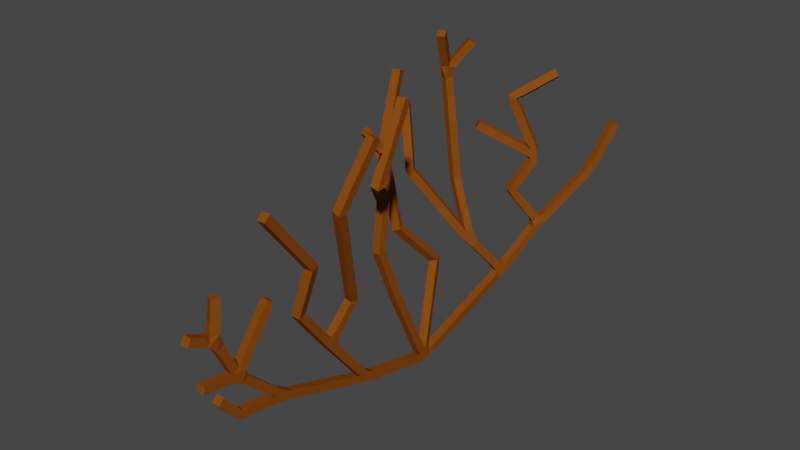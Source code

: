 # Source: bush_fanblend.blend  (saved by Blender 2.80.75; exported with 4.5.12 LTS)
import bpy
from mathutils import Matrix  # noqa: F401  (used for matrix-valued properties, if any)

bpy.ops.wm.read_factory_settings(use_empty=True)
scene = bpy.context.scene
scene.name = 'Scene'

# ---- collections
col_collection = bpy.data.collections.new('Collection'); scene.collection.children.link(col_collection)

# ---- materials (node trees are filled in below, after node groups)
mat_material = bpy.data.materials.new('Material')
mat_material.alpha_threshold = 0.0
mat_material.use_transparent_shadow = False
mat_material.diffuse_color = (0.2266, 0.06311, 0.007411, 1.0)
mat_material.roughness = 1.0
mat_material.specular_intensity = 0.686
mat_material.line_color = (0.0, 0.0, 0.0, 1.0)

# ---- material node trees

# ---- world
world_world = bpy.data.worlds.new('World'); scene.world = world_world
world_world.use_nodes = True; world_world.node_tree.nodes.clear()
_N = world_world.node_tree.nodes; _L = world_world.node_tree.links
n0 = _N.new('ShaderNodeOutputWorld'); n0.name = 'World Output'; n0.location = (300, 300)
n1 = _N.new('ShaderNodeBackground'); n1.name = 'Background'; n1.location = (10, 300)
n1.inputs[0].default_value = (0.05088, 0.05088, 0.05088, 1.0)
_L.new(n1.outputs[0], n0.inputs[0])
n0.is_active_output = True
world_world.color = (0.05088, 0.05088, 0.05088)
world_world.use_sun_shadow = False
world_world.sun_shadow_jitter_overblur = 0.0

# ---- meshes
me_cube = bpy.data.meshes.new('Cube')
me_cube.from_pydata([(0.295, 1.345, 0.9971), (0.3346, 1.325, 0.9971), (0.3167, 1.29, 1.018), (0.2771, 1.31, 1.018), (0.0005296, -1.343, 0.9924), (0.04015, -1.364, 0.9924), (0.01992, -1.403, 0.9971), (-0.0197, -1.383, 0.9971), (0.02236, -1.542, 0.8348), (-0.02218, -1.542, 0.8348), (-0.02218, -1.523, 0.8751), (0.02236, -1.523, 0.8751), (0.0215, -1.085, 0.8616), (0.05926, -1.093, 0.8616), (0.05247, -1.126, 0.8811), (0.0147, -1.118, 0.8811), (0.02804, -1.094, 0.8657), (0.04984, -1.099, 0.8657), (0.04592, -1.117, 0.877), (0.02412, -1.113, 0.877), (0.02236, -1.483, 0.5706), (-0.02218, -1.483, 0.5706), (-0.02218, -1.476, 0.6146), (0.02236, -1.476, 0.6146), (0.02236, -1.303, 0.3405), (-0.02218, -1.303, 0.3405), (-0.02218, -1.281, 0.379), (0.02236, -1.281, 0.379), (0.02236, -1.412, 0.4733), (-0.02218, -1.412, 0.4733), (-0.02218, -1.378, 0.5012), (0.02236, -1.378, 0.5012), (-0.01757, -0.519, 0.5963), (0.02631, -0.5232, 0.5899), (0.02352, -0.5666, 0.5995), (-0.02036, -0.5624, 0.6059), (0.03788, -0.9269, 0.6825), (-0.005856, -0.9329, 0.6884), (-0.009969, -0.8906, 0.7016), (0.03376, -0.8845, 0.6957), (0.02092, -0.2312, 0.4453), (-0.02362, -0.2309, 0.4451), (-0.02336, -0.1899, 0.4626), (0.02118, -0.1903, 0.4628), (-0.09877, 0.2001, 0.484), (-0.05874, 0.2166, 0.4945), (-0.04091, 0.176, 0.4903), (-0.08093, 0.1595, 0.4798), (-0.007347, 0.7666, 0.6862), (-0.04581, 0.7891, 0.6866), (-0.02336, 0.8275, 0.6868), (0.01511, 0.8051, 0.6864), (-0.2459, 0.5403, 0.7677), (-0.2296, 0.5818, 0.7674), (-0.1906, 0.5666, 0.7825), (-0.2068, 0.5251, 0.7828), (-0.3346, 0.268, 0.8815), (-0.3573, 0.3053, 0.8728), (-0.3242, 0.3296, 0.8901), (-0.3015, 0.2923, 0.8988), (-0.4533, 0.369, 1.213), (-0.4722, 0.4051, 1.195), (-0.4346, 0.428, 1.201), (-0.4157, 0.3918, 1.219), (-0.08629, 0.8373, 1.208), (-0.1017, 0.8772, 1.195), (-0.06041, 0.8897, 1.184), (-0.04498, 0.8499, 1.197), (-0.2613, 0.4886, 1.584), (-0.3024, 0.4712, 1.584), (-0.3178, 0.5077, 1.605), (-0.2767, 0.525, 1.605), (-0.2403, 0.7253, 1.503), (-0.2105, 0.6922, 1.503), (-0.2357, 0.6695, 1.531), (-0.2655, 0.7026, 1.531), (0.07767, 1.026, 1.345), (0.0573, 1.059, 1.323), (0.08708, 1.055, 1.29), (0.1074, 1.022, 1.312), (-0.1947, 0.6955, 1.032), (-0.2218, 0.7308, 1.032), (-0.205, 0.7437, 1.071), (-0.1779, 0.7083, 1.071), (0.2433, 1.196, 0.7529), (0.2433, 1.196, 0.7529), (0.2433, 1.196, 0.7529), (0.2433, 1.196, 0.7529), (-0.1593, -0.03184, 0.7386), (-0.1202, -0.01756, 0.7544), (-0.102, -0.05712, 0.7451), (-0.1411, -0.0714, 0.7293), (-0.3099, 0.1582, 1.486), (-0.2667, 0.1688, 1.486), (-0.257, 0.1294, 1.504), (-0.3003, 0.1188, 1.504), (0.016, -0.355, 0.7633), (-0.02849, -0.3542, 0.7613), (-0.02783, -0.3098, 0.7647), (0.01666, -0.3106, 0.7667), (-0.003981, -0.2986, 0.9959), (-0.04688, -0.2983, 1.008), (-0.04337, -0.2554, 1.019), (-0.0004704, -0.2557, 1.007), (0.2136, -0.5865, 1.245), (0.1705, -0.5878, 1.256), (0.1696, -0.5433, 1.258), (0.2127, -0.542, 1.247), (0.153, -0.3244, 1.588), (0.109, -0.3306, 1.585), (0.1064, -0.296, 1.557), (0.1504, -0.2898, 1.56), (0.155, -0.7689, 1.211), (0.1981, -0.7731, 1.2), (0.1944, -0.8174, 1.203), (0.1513, -0.8133, 1.213), (0.2197, -0.6205, 1.522), (0.2635, -0.624, 1.515), (0.2636, -0.6643, 1.534), (0.2198, -0.6609, 1.541), (0.1093, -0.9021, 0.9414), (0.06551, -0.9081, 0.9469), (0.06137, -0.8658, 0.9603), (0.1051, -0.8598, 0.9547), (0.1212, -1.175, 1.29), (0.0768, -1.177, 1.289), (0.07416, -1.142, 1.317), (0.1186, -1.14, 1.318), (-0.2591, -0.1381, 1.237), (-0.3013, -0.1237, 1.237), (-0.2896, -0.08973, 1.263), (-0.2475, -0.1042, 1.263), (-0.007243, 0.7599, 0.234), (0.03529, 0.7467, 0.234), (0.02639, 0.718, 0.2669), (-0.01614, 0.7312, 0.2669), (0.002215, 0.7903, 0.2631), (0.04475, 0.7771, 0.2631), (0.03585, 0.7485, 0.296), (-0.006685, 0.7617, 0.296), (0.01167, 0.8208, 0.2922), (0.05421, 0.8076, 0.2922), (0.04531, 0.7789, 0.3251), (0.002773, 0.7921, 0.3251), (0.02113, 0.8512, 0.3212), (0.06367, 0.838, 0.3212), (0.05477, 0.8094, 0.3541), (0.01223, 0.8226, 0.3541), (0.03059, 0.8817, 0.3503), (0.07313, 0.8685, 0.3503), (0.06423, 0.8398, 0.3832), (0.02169, 0.853, 0.3832), (0.04005, 0.9121, 0.3794), (0.08258, 0.8989, 0.3794), (0.07368, 0.8703, 0.4123), (0.03115, 0.8835, 0.4123), (0.04951, 0.9426, 0.4084), (0.09204, 0.9294, 0.4084), (0.08314, 0.9007, 0.4413), (0.04061, 0.9139, 0.4413), (-0.001498, -1.347, 0.9512), (0.03812, -1.368, 0.9512), (0.0179, -1.407, 0.956), (-0.02173, -1.387, 0.956), (-0.003525, -1.351, 0.9101), (0.0361, -1.371, 0.9101), (0.01587, -1.411, 0.9149), (-0.02375, -1.391, 0.9149), (-0.005552, -1.355, 0.869), (0.03407, -1.375, 0.869), (0.01384, -1.415, 0.8738), (-0.02578, -1.394, 0.8738), (-0.007579, -1.359, 0.8278), (0.03204, -1.379, 0.8278), (0.01709, -1.418, 0.8292), (-0.02499, -1.408, 0.8292), (-0.02218, 0.04814, -0.008285), (0.02236, 0.04814, -0.008285), (0.01517, 0.03871, 0.03314), (-0.02798, 0.03095, 0.03314), (-0.02218, 0.08983, 0.004743), (0.02236, 0.08983, 0.004743), (0.02236, 0.07654, 0.04726), (-0.02218, 0.07655, 0.04726), (-0.02218, 0.1315, 0.01777), (0.02236, 0.1315, 0.01777), (0.02236, 0.1182, 0.06028), (-0.02218, 0.1182, 0.06028), (-0.02217, 0.1732, 0.0308), (0.02237, 0.1732, 0.0308), (0.02237, 0.1599, 0.07331), (-0.02217, 0.1599, 0.07331), (-0.02217, 0.2149, 0.04382), (0.02237, 0.2149, 0.04382), (0.02237, 0.2016, 0.08634), (-0.02217, 0.2016, 0.08634), (-0.02217, 0.2566, 0.05685), (0.02237, 0.2566, 0.05685), (0.02237, 0.2433, 0.09937), (-0.02217, 0.2433, 0.09937), (-0.02217, 0.2983, 0.06988), (0.02237, 0.2983, 0.06988), (0.02237, 0.285, 0.1124), (-0.02217, 0.285, 0.1124), (-0.02217, 0.34, 0.08291), (0.02237, 0.34, 0.08291), (0.02237, 0.3267, 0.1254), (-0.02217, 0.3267, 0.1254), (-0.02217, 0.3816, 0.09593), (0.02237, 0.3816, 0.09593), (0.02237, 0.3684, 0.1384), (-0.02217, 0.3684, 0.1384), (-0.02216, 0.4233, 0.109), (0.02238, 0.4233, 0.109), (0.02238, 0.41, 0.1515), (-0.02217, 0.41, 0.1515), (-0.02216, 0.465, 0.122), (0.02238, 0.465, 0.122), (0.02238, 0.4517, 0.1645), (-0.02216, 0.4517, 0.1645), (-0.02216, 0.5067, 0.135), (0.02238, 0.5067, 0.135), (0.02238, 0.4934, 0.1775), (-0.02216, 0.4934, 0.1775), (-0.02216, 0.5484, 0.148), (0.02238, 0.5484, 0.148), (0.02238, 0.5351, 0.1906), (-0.02216, 0.5351, 0.1906), (-0.02216, 0.5901, 0.1611), (0.02238, 0.5901, 0.1611), (0.02238, 0.5768, 0.2036), (-0.02216, 0.5768, 0.2036), (-0.02216, 0.6318, 0.1741), (0.02238, 0.6318, 0.1741), (0.02238, 0.6185, 0.2166), (-0.02216, 0.6185, 0.2166), (-0.02215, 0.6735, 0.1871), (0.02239, 0.6735, 0.1871), (0.01416, 0.6595, 0.2341), (-0.02906, 0.6671, 0.2341), (-0.02218, -1.266, 0.5145), (0.02236, -1.266, 0.5145), (0.02236, -1.236, 0.5466), (-0.02218, -1.236, 0.5466), (-0.02218, -1.235, 0.4839), (0.02236, -1.235, 0.4839), (0.02236, -1.204, 0.516), (-0.02218, -1.204, 0.516), (-0.02218, -1.203, 0.4533), (0.02236, -1.203, 0.4533), (0.02236, -1.172, 0.4854), (-0.02218, -1.172, 0.4854), (-0.02218, -1.171, 0.4227), (0.02236, -1.171, 0.4227), (0.02236, -1.14, 0.4548), (-0.02218, -1.14, 0.4548), (-0.02218, -1.139, 0.3921), (0.02236, -1.139, 0.3921), (0.02236, -1.108, 0.4242), (-0.02218, -1.108, 0.4242), (-0.02218, -1.107, 0.3614), (0.02236, -1.107, 0.3614), (0.02236, -1.076, 0.3935), (-0.02218, -1.076, 0.3935), (-0.02218, -1.069, 0.3376), (0.02236, -1.069, 0.3376), (0.02236, -1.045, 0.3629), (-0.02218, -1.045, 0.3629), (0.2414, 1.241, 0.7788), (0.281, 1.22, 0.7788), (0.2631, 1.186, 0.7999), (0.2235, 1.206, 0.7999), (0.2503, 1.258, 0.8152), (0.2899, 1.238, 0.8152), (0.272, 1.203, 0.8362), (0.2324, 1.223, 0.8362), (0.2593, 1.276, 0.8515), (0.2989, 1.255, 0.8515), (0.281, 1.22, 0.8726), (0.2413, 1.241, 0.8726), (0.2682, 1.293, 0.8879), (0.3078, 1.273, 0.8879), (0.2899, 1.238, 0.909), (0.2503, 1.258, 0.909), (0.2771, 1.31, 0.9243), (0.3167, 1.29, 0.9243), (0.2988, 1.255, 0.9454), (0.2592, 1.275, 0.9454), (0.2861, 1.328, 0.9607), (0.3257, 1.307, 0.9607), (0.3078, 1.273, 0.9818), (0.2681, 1.293, 0.9818), (-0.02218, -0.9947, 0.2806), (0.02236, -0.9947, 0.2806), (0.02236, -0.9797, 0.3225), (-0.02218, -0.9797, 0.3225), (-0.02218, -0.9537, 0.2659), (0.02236, -0.9537, 0.2659), (0.02236, -0.9387, 0.3079), (-0.02218, -0.9387, 0.3079), (-0.02218, -0.9127, 0.2512), (0.02236, -0.9127, 0.2512), (0.02236, -0.8977, 0.2932), (-0.02218, -0.8977, 0.2932), (-0.02218, -0.8717, 0.2366), (0.02236, -0.8717, 0.2366), (0.02236, -0.8567, 0.2785), (-0.02218, -0.8567, 0.2785), (-0.02218, -0.8307, 0.2219), (0.02236, -0.8307, 0.2219), (0.02236, -0.8157, 0.2638), (-0.02218, -0.8157, 0.2638), (-0.02218, -0.7897, 0.2072), (0.02236, -0.7897, 0.2072), (0.02236, -0.7747, 0.2491), (-0.02218, -0.7747, 0.2491), (-0.02218, -0.7487, 0.1925), (0.02236, -0.7487, 0.1925), (0.02236, -0.7337, 0.2344), (-0.02218, -0.7337, 0.2344), (-0.02218, -0.7077, 0.1778), (0.02236, -0.7077, 0.1778), (0.02236, -0.6927, 0.2198), (-0.02218, -0.6927, 0.2198), (-0.02218, -0.6667, 0.1631), (0.02236, -0.6667, 0.1631), (0.02236, -0.6517, 0.2051), (-0.02218, -0.6517, 0.2051), (-0.02218, -0.6257, 0.1485), (0.02236, -0.6257, 0.1485), (0.02236, -0.6107, 0.1904), (-0.02218, -0.6107, 0.1904), (-0.02218, -0.5847, 0.1338), (0.02236, -0.5847, 0.1338), (0.02236, -0.5697, 0.1757), (-0.02218, -0.5697, 0.1757), (-0.02218, -0.5437, 0.1191), (0.02236, -0.5437, 0.1191), (0.02236, -0.5287, 0.161), (-0.02218, -0.5287, 0.161), (-0.02218, -0.5027, 0.1044), (0.02236, -0.5027, 0.1044), (0.02236, -0.4924, 0.1376), (-0.02218, -0.4924, 0.1376), (-0.01369, -1.24, 0.5844), (0.02991, -1.249, 0.5844), (0.02221, -1.284, 0.6079), (-0.02186, -1.279, 0.6079), (-0.009593, -1.22, 0.6189), (0.03401, -1.229, 0.6189), (0.02617, -1.267, 0.6413), (-0.01744, -1.258, 0.6413), (-0.005494, -1.2, 0.6534), (0.03811, -1.209, 0.6534), (0.03027, -1.247, 0.6758), (-0.01334, -1.238, 0.6758), (-0.001394, -1.181, 0.6878), (0.04221, -1.19, 0.6878), (0.03437, -1.227, 0.7103), (-0.009239, -1.218, 0.7103), (0.002705, -1.161, 0.7223), (0.04631, -1.17, 0.7223), (0.03847, -1.208, 0.7447), (-0.00514, -1.199, 0.7447), (0.006804, -1.141, 0.7567), (0.05041, -1.15, 0.7567), (0.04256, -1.188, 0.7792), (-0.001041, -1.179, 0.7792), (0.0109, -1.122, 0.7912), (0.05451, -1.131, 0.7912), (0.04666, -1.168, 0.8137), (0.003059, -1.159, 0.8137), (0.015, -1.102, 0.8257), (0.05861, -1.111, 0.8257), (0.05076, -1.149, 0.8481), (0.007158, -1.14, 0.8481), (-0.02218, -0.4182, 0.07897), (0.02236, -0.4182, 0.07897), (0.02236, -0.4076, 0.1222), (-0.02218, -0.4076, 0.1222), (-0.02218, -0.3769, 0.06891), (0.02236, -0.3769, 0.06891), (0.02236, -0.3664, 0.1122), (-0.02218, -0.3664, 0.1122), (-0.02218, -0.3356, 0.05884), (0.02236, -0.3356, 0.05884), (0.02236, -0.3251, 0.1021), (-0.02218, -0.3251, 0.1021), (-0.02218, -0.2944, 0.04877), (0.02236, -0.2944, 0.04877), (0.02236, -0.2838, 0.09205), (-0.02218, -0.2838, 0.09205), (-0.02218, -0.2531, 0.03871), (0.02236, -0.2531, 0.03871), (0.02236, -0.2425, 0.08198), (-0.02218, -0.2425, 0.08198), (-0.02218, -0.2118, 0.02864), (0.02236, -0.2118, 0.02864), (0.02236, -0.2013, 0.07191), (-0.02218, -0.2013, 0.07191), (-0.02218, -0.1706, 0.01857), (0.02236, -0.1706, 0.01857), (0.02236, -0.16, 0.06185), (-0.02218, -0.16, 0.06185), (-0.02218, -0.1293, 0.008508), (0.02236, -0.1293, 0.008508), (0.02236, -0.1187, 0.05178), (-0.02218, -0.1187, 0.05178), (-0.02218, -0.08801, -0.001558), (0.02236, -0.08801, -0.001558), (0.02236, -0.07746, 0.04171), (-0.02218, -0.07746, 0.04171), (-0.02218, -0.04674, -0.01163), (0.02236, -0.04674, -0.01163), (0.02224, -0.03712, 0.03003), (-0.0223, -0.03698, 0.03003), (0.08316, 1.002, 0.4682), (0.1199, 0.9769, 0.4682), (0.0964, 0.9423, 0.5001), (0.06521, 0.976, 0.4995), (0.09991, 1.027, 0.4981), (0.1366, 1.001, 0.4981), (0.1187, 0.9752, 0.5294), (0.08196, 1.0, 0.5294), (0.1167, 1.051, 0.528), (0.1534, 1.026, 0.528), (0.1354, 0.9995, 0.5593), (0.09872, 1.025, 0.5593), (0.1334, 1.075, 0.5579), (0.1701, 1.05, 0.5579), (0.1522, 1.024, 0.5892), (0.1155, 1.049, 0.5892), (0.1502, 1.1, 0.5878), (0.1869, 1.074, 0.5878), (0.1689, 1.048, 0.6191), (0.1322, 1.073, 0.6191), (0.1669, 1.124, 0.6177), (0.2036, 1.099, 0.6177), (0.1857, 1.073, 0.649), (0.149, 1.098, 0.649), (0.1837, 1.148, 0.6476), (0.2204, 1.123, 0.6476), (0.2024, 1.097, 0.6789), (0.1657, 1.122, 0.6789), (0.2004, 1.173, 0.6775), (0.2371, 1.147, 0.6775), (0.2192, 1.121, 0.7088), (0.1825, 1.147, 0.7088), (0.2172, 1.197, 0.7074), (0.2539, 1.172, 0.7074), (0.2359, 1.146, 0.7387), (0.1992, 1.171, 0.7387), (0.02236, -1.437, 0.7854), (-0.02218, -1.437, 0.7854), (0.02236, -1.472, 0.8019), (-0.02218, -1.472, 0.8019), (-0.02218, -1.453, 0.8422), (0.02236, -1.453, 0.8422), (0.02236, -1.507, 0.8183), (-0.02218, -1.507, 0.8183), (-0.02218, -1.488, 0.8586), (0.02236, -1.488, 0.8586), (0.02236, -1.395, 0.7414), (-0.02218, -1.395, 0.7414), (-0.02218, -1.354, 0.7608), (0.02236, -1.354, 0.7608), (0.02236, -1.376, 0.7035), (-0.02218, -1.376, 0.7035), (-0.02218, -1.336, 0.7228), (0.02236, -1.336, 0.7228), (0.02236, -1.358, 0.6655), (-0.02218, -1.358, 0.6655), (-0.02218, -1.318, 0.6848), (0.02236, -1.318, 0.6848), (0.02236, -1.34, 0.6275), (-0.02218, -1.34, 0.6275), (-0.02218, -1.299, 0.6468), (0.02236, -1.299, 0.6468), (0.02236, -1.32, 0.5895), (-0.02218, -1.32, 0.5895), (0.02236, -1.326, 0.5455), (-0.02218, -1.326, 0.5455), (0.02236, -1.365, 0.5518), (-0.02218, -1.365, 0.5518), (-0.02218, -1.358, 0.5958), (0.02236, -1.358, 0.5958), (0.02236, -1.405, 0.5581), (-0.02218, -1.405, 0.5581), (-0.02218, -1.398, 0.602), (0.02236, -1.398, 0.602), (0.02236, -1.444, 0.5643), (-0.02218, -1.444, 0.5643), (-0.02218, -1.437, 0.6083), (0.02236, -1.437, 0.6083), (0.02236, -1.069, 0.3005), (-0.02218, -1.069, 0.3005), (0.02236, -1.107, 0.3067), (-0.02218, -1.107, 0.3067), (-0.02218, -1.1, 0.3507), (0.02236, -1.1, 0.3507), (0.02236, -1.145, 0.3129), (-0.02218, -1.145, 0.3129), (-0.02218, -1.138, 0.3569), (0.02236, -1.138, 0.3569), (0.02236, -1.183, 0.3192), (-0.02218, -1.183, 0.3192), (-0.02218, -1.175, 0.3631), (0.02236, -1.175, 0.3631), (0.02236, -1.22, 0.3254), (-0.02218, -1.22, 0.3254), (-0.02218, -1.213, 0.3693), (0.02236, -1.213, 0.3693), (0.02236, -1.258, 0.3316), (-0.02218, -1.258, 0.3316), (-0.02218, -1.251, 0.3755), (0.02236, -1.251, 0.3755), (0.02236, -1.335, 0.3777), (-0.02218, -1.335, 0.3777), (-0.02218, -1.3, 0.4056), (0.02236, -1.3, 0.4056), (0.02236, -1.361, 0.4095), (-0.02218, -1.361, 0.4095), (-0.02218, -1.326, 0.4375), (0.02236, -1.326, 0.4375), (0.02236, -1.387, 0.4414), (-0.02218, -1.387, 0.4414), (-0.02218, -1.352, 0.4694), (0.02236, -1.352, 0.4694), (-0.02218, -0.4622, 0.1566), (0.02236, -0.4622, 0.1566), (0.02236, -0.5226, 0.1611), (-0.02218, -0.5226, 0.1611), (-0.02218, -0.4877, 0.1887), (0.02236, -0.4877, 0.1887), (0.02236, -0.548, 0.1932), (-0.02218, -0.548, 0.1932), (-0.02218, -0.5131, 0.2209), (0.02236, -0.5131, 0.2209), (0.02236, -0.5735, 0.2253), (-0.02218, -0.5735, 0.2253), (-0.02218, -0.5386, 0.253), (0.02236, -0.5386, 0.253), (0.02236, -0.599, 0.2574), (-0.02218, -0.599, 0.2574), (-0.02218, -0.5641, 0.2851), (0.02236, -0.5641, 0.2851), (0.02236, -0.6245, 0.2895), (-0.02218, -0.6245, 0.2895), (-0.02218, -0.5896, 0.3172), (0.02236, -0.5896, 0.3172), (0.02236, -0.6499, 0.3216), (-0.02218, -0.6499, 0.3216), (-0.02218, -0.615, 0.3493), (0.02236, -0.615, 0.3493), (0.02236, -0.6754, 0.3537), (-0.02218, -0.6754, 0.3537), (-0.02218, -0.6405, 0.3814), (0.02236, -0.6405, 0.3814), (0.02236, -0.7009, 0.3859), (-0.02218, -0.7009, 0.3859), (-0.02218, -0.666, 0.4135), (0.02236, -0.666, 0.4135), (-0.02142, -0.6651, 0.4437), (0.02311, -0.6658, 0.4437), (0.02269, -0.706, 0.4766), (-0.02179, -0.7072, 0.4766), (-0.02094, -0.6374, 0.4714), (0.02359, -0.6382, 0.4714), (0.02304, -0.6696, 0.5029), (-0.02149, -0.6689, 0.5029), (-0.02046, -0.6097, 0.4991), (0.02407, -0.6105, 0.4991), (0.02353, -0.642, 0.5306), (-0.02101, -0.6412, 0.5306), (-0.01998, -0.582, 0.5268), (0.02455, -0.5828, 0.5268), (0.02401, -0.6143, 0.5583), (-0.02053, -0.6135, 0.5583), (-0.0195, -0.5543, 0.5545), (0.02504, -0.5551, 0.5545), (0.02449, -0.5866, 0.586), (-0.02005, -0.5858, 0.586), (0.02526, -0.7499, 0.4507), (-0.01917, -0.753, 0.4507), (0.02699, -0.7749, 0.4833), (-0.01744, -0.778, 0.4833), (-0.01988, -0.7428, 0.5104), (0.02455, -0.7397, 0.5104), (0.02873, -0.7999, 0.5158), (-0.01571, -0.803, 0.5158), (-0.01815, -0.7678, 0.543), (0.02628, -0.7647, 0.543), (0.03046, -0.8249, 0.5483), (-0.01397, -0.8279, 0.5483), (-0.01642, -0.7927, 0.5755), (0.02802, -0.7897, 0.5755), (0.03219, -0.8498, 0.5809), (-0.01224, -0.8529, 0.5809), (-0.01468, -0.8177, 0.608), (0.02975, -0.8146, 0.608), (0.03393, -0.8748, 0.6134), (-0.01051, -0.8779, 0.6134), (-0.01295, -0.8427, 0.6406), (0.03148, -0.8396, 0.6406), (0.03566, -0.8998, 0.6459), (-0.008775, -0.9029, 0.6459), (-0.01122, -0.8677, 0.6731), (0.03322, -0.8646, 0.6731), (-0.0208, -0.004466, 0.04809), (0.02234, 0.003151, 0.04809), (0.02202, -0.0556, 0.06625), (-0.02252, -0.05532, 0.06625), (-0.02227, -0.01491, 0.08498), (0.02227, -0.01518, 0.08498), (0.02191, -0.07313, 0.1041), (-0.02263, -0.07285, 0.1041), (-0.02238, -0.03244, 0.1228), (0.02216, -0.03272, 0.1228), (0.0218, -0.09066, 0.1419), (-0.02274, -0.09039, 0.1419), (-0.02249, -0.04997, 0.1606), (0.02205, -0.05025, 0.1606), (0.02169, -0.1082, 0.1797), (-0.02285, -0.1079, 0.1797), (-0.0226, -0.06751, 0.1985), (0.02194, -0.06778, 0.1985), (0.02158, -0.1257, 0.2176), (-0.02296, -0.1255, 0.2176), (-0.02271, -0.08504, 0.2363), (0.02183, -0.08532, 0.2363), (0.02147, -0.1433, 0.2554), (-0.02307, -0.143, 0.2554), (-0.02282, -0.1026, 0.2741), (0.02172, -0.1028, 0.2741), (0.02136, -0.1608, 0.2933), (-0.02318, -0.1605, 0.2933), (-0.02293, -0.1201, 0.312), (0.02161, -0.1204, 0.312), (0.02125, -0.1783, 0.3311), (-0.02329, -0.178, 0.3311), (-0.02304, -0.1376, 0.3498), (0.0215, -0.1379, 0.3498), (0.02115, -0.1959, 0.3689), (-0.02339, -0.1956, 0.3689), (-0.02314, -0.1552, 0.3876), (0.0214, -0.1554, 0.3876), (0.02104, -0.2134, 0.4068), (-0.0235, -0.2131, 0.4068), (-0.02325, -0.1727, 0.4255), (0.02129, -0.173, 0.4255), (-0.03961, 0.04273, 0.07266), (0.002142, 0.05824, 0.07266), (0.01648, 0.01964, 0.08964), (-0.02527, 0.004131, 0.08964), (-0.04544, 0.05842, 0.1133), (-0.003685, 0.07393, 0.1133), (0.01065, 0.03533, 0.1302), (-0.0311, 0.01982, 0.1302), (-0.05127, 0.07411, 0.1539), (-0.009512, 0.08962, 0.1539), (0.004827, 0.05101, 0.1708), (-0.03693, 0.03551, 0.1708), (-0.05709, 0.0898, 0.1945), (-0.01534, 0.1053, 0.1945), (-0.0009998, 0.0667, 0.2114), (-0.04275, 0.05119, 0.2114), (-0.06292, 0.1055, 0.2351), (-0.02117, 0.121, 0.2351), (-0.006827, 0.08239, 0.252), (-0.04858, 0.06688, 0.252), (-0.06875, 0.1212, 0.2757), (-0.02699, 0.1367, 0.2757), (-0.01265, 0.09808, 0.2926), (-0.05441, 0.08257, 0.2926), (-0.07457, 0.1369, 0.3163), (-0.03282, 0.1524, 0.3163), (-0.01848, 0.1138, 0.3332), (-0.06023, 0.09825, 0.3332), (-0.0804, 0.1525, 0.3569), (-0.03865, 0.1681, 0.3569), (-0.02431, 0.1295, 0.3738), (-0.06606, 0.1139, 0.3738), (-0.08623, 0.1682, 0.3975), (-0.04447, 0.1837, 0.3975), (-0.03014, 0.1451, 0.4145), (-0.07189, 0.1296, 0.4145), (-0.09205, 0.1839, 0.4381), (-0.0503, 0.1994, 0.4381), (-0.03596, 0.1608, 0.4551), (-0.07772, 0.1453, 0.4551), (-0.02464, 0.7055, 0.2679), (0.01727, 0.6904, 0.2679), (-0.003534, 0.6326, 0.2704), (-0.04544, 0.6477, 0.2704), (-0.0341, 0.6792, 0.2998), (0.007804, 0.6641, 0.2998), (-0.013, 0.6063, 0.3022), (-0.05491, 0.6214, 0.3022), (-0.04357, 0.6529, 0.3316), (-0.001664, 0.6378, 0.3316), (-0.02247, 0.58, 0.3341), (-0.06438, 0.5951, 0.3341), (-0.05304, 0.6266, 0.3634), (-0.01113, 0.6115, 0.3634), (-0.03194, 0.5537, 0.3659), (-0.07385, 0.5688, 0.3659), (-0.06251, 0.6003, 0.3953), (-0.0206, 0.5852, 0.3953), (-0.04141, 0.5274, 0.3977), (-0.08331, 0.5425, 0.3977), (-0.07198, 0.574, 0.4271), (-0.03007, 0.5589, 0.4271), (-0.05087, 0.5011, 0.4296), (-0.09278, 0.5162, 0.4296), (-0.08144, 0.5477, 0.459), (-0.03954, 0.5326, 0.459), (0.07303, 0.9035, 0.4735), (0.03464, 0.9261, 0.4735), (0.05249, 0.9564, 0.5008), (0.06001, 0.8813, 0.5068), (0.02162, 0.9039, 0.5068), (0.03947, 0.9343, 0.534), (0.07787, 0.9117, 0.534), (0.04699, 0.8592, 0.54), (0.008597, 0.8818, 0.54), (0.02645, 0.9122, 0.5672), (0.06485, 0.8896, 0.5672), (0.03398, 0.8371, 0.5732), (-0.004422, 0.8596, 0.5732), (0.01343, 0.89, 0.6005), (0.05183, 0.8674, 0.6005), (0.02096, 0.8149, 0.6064), (-0.01744, 0.8375, 0.6064), (0.0004147, 0.8679, 0.6337), (0.03881, 0.8453, 0.6337), (0.007936, 0.7928, 0.6396), (-0.03046, 0.8153, 0.6396), (-0.0126, 0.8457, 0.6669), (0.02579, 0.8231, 0.6669), (0.007677, 0.7907, 0.7309), (-0.03072, 0.8133, 0.7318), (-0.01318, 0.8441, 0.7048), (0.02521, 0.8215, 0.704), (0.02028, 0.811, 0.7623), (-0.01812, 0.8336, 0.7631), (-0.0005833, 0.8644, 0.7362), (0.03781, 0.8418, 0.7353), (0.03288, 0.8313, 0.7937), (-0.005516, 0.8539, 0.7945), (0.01202, 0.8847, 0.7675), (0.05041, 0.8621, 0.7667), (0.04548, 0.8516, 0.8251), (0.007085, 0.8742, 0.8259), (0.02462, 0.905, 0.7989), (0.06301, 0.8824, 0.7981), (0.05808, 0.8719, 0.8564), (0.01968, 0.8945, 0.8573), (0.03722, 0.9253, 0.8303), (0.07561, 0.9027, 0.8295), (-0.1221, 0.4898, 0.4999), (-0.1039, 0.533, 0.5033), (-0.06691, 0.5186, 0.5236), (-0.07614, 0.4759, 0.5238), (-0.1378, 0.4984, 0.5407), (-0.1217, 0.5399, 0.5407), (-0.08473, 0.5255, 0.561), (-0.1009, 0.484, 0.561), (-0.1556, 0.5053, 0.5781), (-0.1395, 0.5468, 0.5781), (-0.1026, 0.5325, 0.5984), (-0.1187, 0.4909, 0.5984), (-0.1735, 0.5122, 0.6154), (-0.1573, 0.5537, 0.6154), (-0.1204, 0.5394, 0.6357), (-0.1365, 0.4979, 0.6357), (-0.1913, 0.5191, 0.6528), (-0.1752, 0.5607, 0.6528), (-0.1382, 0.5463, 0.6731), (-0.1543, 0.5048, 0.6731), (-0.2091, 0.5261, 0.6902), (-0.193, 0.5676, 0.6902), (-0.156, 0.5532, 0.7105), (-0.1721, 0.5117, 0.7105), (-0.2269, 0.533, 0.7276), (-0.2108, 0.5745, 0.7276), (-0.1738, 0.5601, 0.7478), (-0.19, 0.5186, 0.7478), (-0.09678, 0.4532, 0.4965), (-0.09677, 0.5098, 0.524), (-0.1179, 0.4366, 0.5306), (-0.1454, 0.4716, 0.5306), (-0.1179, 0.4932, 0.5582), (-0.09041, 0.4582, 0.5582), (-0.1391, 0.42, 0.5647), (-0.1666, 0.455, 0.5647), (-0.1391, 0.4766, 0.5923), (-0.1116, 0.4416, 0.5923), (-0.1602, 0.4034, 0.5989), (-0.1877, 0.4384, 0.5989), (-0.1602, 0.46, 0.6264), (-0.1327, 0.425, 0.6264), (-0.1814, 0.3867, 0.633), (-0.2089, 0.4218, 0.633), (-0.1814, 0.4434, 0.6606), (-0.1539, 0.4084, 0.6606), (-0.2025, 0.3701, 0.6672), (-0.23, 0.4052, 0.6672), (-0.2025, 0.4268, 0.6947), (-0.175, 0.3917, 0.6947), (-0.2237, 0.3535, 0.7013), (-0.2512, 0.3885, 0.7013), (-0.2237, 0.4102, 0.7289), (-0.1961, 0.3751, 0.7289), (-0.2448, 0.3369, 0.7355), (-0.2723, 0.3719, 0.7355), (-0.2448, 0.3936, 0.763), (-0.2173, 0.3585, 0.763), (-0.266, 0.3203, 0.7696), (-0.2935, 0.3553, 0.7696), (-0.266, 0.3769, 0.7972), (-0.2384, 0.3419, 0.7972), (-0.2871, 0.3037, 0.8037), (-0.3146, 0.3387, 0.8037), (-0.2871, 0.3603, 0.8313), (-0.2596, 0.3253, 0.8313), (-0.3083, 0.2871, 0.8379), (-0.3358, 0.3221, 0.8379), (-0.3083, 0.3437, 0.8654), (-0.2807, 0.3087, 0.8654), (-0.3531, 0.2818, 0.9318), (-0.372, 0.3179, 0.9138), (-0.3343, 0.3407, 0.9201), (-0.3154, 0.3046, 0.9381), (-0.3674, 0.2942, 0.9719), (-0.3863, 0.3303, 0.9539), (-0.3487, 0.3532, 0.9603), (-0.3297, 0.3171, 0.9782), (-0.3817, 0.3067, 1.012), (-0.4007, 0.3428, 0.9941), (-0.363, 0.3657, 1.0), (-0.3441, 0.3296, 1.018), (-0.3961, 0.3191, 1.052), (-0.415, 0.3552, 1.034), (-0.3773, 0.3781, 1.041), (-0.3584, 0.342, 1.059), (-0.4104, 0.3316, 1.092), (-0.4293, 0.3677, 1.074), (-0.3916, 0.3906, 1.081), (-0.3727, 0.3545, 1.099), (-0.4247, 0.344, 1.132), (-0.4436, 0.3801, 1.115), (-0.4059, 0.403, 1.121), (-0.387, 0.3669, 1.139), (-0.439, 0.3565, 1.173), (-0.4579, 0.3926, 1.155), (-0.4202, 0.4155, 1.161), (-0.4013, 0.3794, 1.179), (0.04331, 0.8846, 0.9099), (0.02124, 0.9228, 0.9099), (0.05378, 0.9403, 0.924), (0.07083, 0.8992, 0.924), (0.01662, 0.8767, 0.9459), (-0.0004371, 0.9179, 0.9459), (0.03708, 0.9334, 0.9642), (0.05413, 0.8923, 0.9642), (-8.368e-05, 0.8698, 0.986), (-0.01714, 0.9109, 0.986), (0.02038, 0.9265, 1.004), (0.03743, 0.8853, 1.004), (-0.01678, 0.8629, 1.026), (-0.03384, 0.904, 1.026), (0.003682, 0.9196, 1.044), (0.02074, 0.8784, 1.044), (-0.03348, 0.8559, 1.066), (-0.05054, 0.8971, 1.066), (-0.01302, 0.9126, 1.085), (0.004036, 0.8715, 1.085), (-0.05018, 0.849, 1.106), (-0.06723, 0.8902, 1.106), (-0.02972, 0.9057, 1.125), (-0.01266, 0.8646, 1.125), (-0.06688, 0.8421, 1.147), (-0.08393, 0.8833, 1.147), (-0.04642, 0.8988, 1.165), (-0.02936, 0.8577, 1.165), (-0.2551, 0.5446, 0.8125), (-0.2387, 0.5861, 0.8119), (-0.1982, 0.5702, 0.8215), (-0.2146, 0.5288, 0.8221), (-0.2635, 0.5486, 0.8544), (-0.2472, 0.59, 0.8538), (-0.2067, 0.5742, 0.8634), (-0.223, 0.5328, 0.864), (-0.2719, 0.5525, 0.8963), (-0.2556, 0.594, 0.8957), (-0.2151, 0.5782, 0.9053), (-0.2314, 0.5367, 0.906), (-0.2804, 0.5565, 0.9382), (-0.2641, 0.5979, 0.9376), (-0.2236, 0.5821, 0.9473), (-0.2399, 0.5407, 0.9479), (-0.2888, 0.5604, 0.9802), (-0.2725, 0.6019, 0.9795), (-0.232, 0.5861, 0.9892), (-0.2483, 0.5446, 0.9898), (-0.2973, 0.5644, 1.022), (-0.2809, 0.6058, 1.021), (-0.2404, 0.59, 1.031), (-0.2568, 0.5486, 1.032), (-0.3057, 0.5684, 1.064), (-0.2894, 0.6098, 1.063), (-0.2489, 0.594, 1.073), (-0.2652, 0.5525, 1.074), (-0.3141, 0.5723, 1.106), (-0.2978, 0.6137, 1.105), (-0.2573, 0.5979, 1.115), (-0.2736, 0.5565, 1.116), (-0.3226, 0.5763, 1.148), (-0.3063, 0.6177, 1.147), (-0.2658, 0.6019, 1.157), (-0.2821, 0.5604, 1.157), (-0.331, 0.5802, 1.19), (-0.3147, 0.6217, 1.189), (-0.2742, 0.6058, 1.199), (-0.2905, 0.5644, 1.199), (-0.3395, 0.5842, 1.232), (-0.3231, 0.6256, 1.231), (-0.2826, 0.6098, 1.241), (-0.299, 0.5684, 1.241), (-0.3479, 0.5881, 1.274), (-0.3316, 0.6296, 1.273), (-0.2911, 0.6137, 1.283), (-0.3074, 0.5723, 1.283), (-0.3563, 0.5921, 1.316), (-0.34, 0.6335, 1.315), (-0.2995, 0.6177, 1.325), (-0.3158, 0.5763, 1.325), (-0.3003, 0.5808, 1.39), (-0.3414, 0.5635, 1.39), (-0.3568, 0.5999, 1.411), (-0.3151, 0.608, 1.409), (-0.2925, 0.5624, 1.429), (-0.3336, 0.545, 1.429), (-0.349, 0.5815, 1.45), (-0.308, 0.5988, 1.45), (-0.2847, 0.5439, 1.468), (-0.3258, 0.5266, 1.468), (-0.3412, 0.563, 1.488), (-0.3002, 0.5804, 1.488), (-0.2769, 0.5255, 1.507), (-0.318, 0.5081, 1.507), (-0.3334, 0.5446, 1.527), (-0.2923, 0.5619, 1.527), (-0.2691, 0.507, 1.546), (-0.3102, 0.4897, 1.546), (-0.3256, 0.5261, 1.566), (-0.2845, 0.5435, 1.566), (-0.319, 0.6544, 1.379), (-0.2892, 0.6213, 1.379), (-0.3442, 0.6318, 1.407), (-0.2993, 0.6722, 1.41), (-0.2695, 0.6391, 1.41), (-0.2947, 0.6164, 1.438), (-0.3245, 0.6495, 1.438), (-0.2796, 0.6899, 1.441), (-0.2498, 0.6568, 1.441), (-0.275, 0.6341, 1.469), (-0.3048, 0.6672, 1.469), (-0.26, 0.7076, 1.472), (-0.2302, 0.6745, 1.472), (-0.2553, 0.6518, 1.5), (-0.2851, 0.6849, 1.5), (-0.0521, 0.8783, 1.244), (-0.07246, 0.9113, 1.222), (-0.04269, 0.9078, 1.189), (-0.02232, 0.8748, 1.211), (-0.02614, 0.9079, 1.264), (-0.04651, 0.9408, 1.242), (-0.01674, 0.9373, 1.209), (0.00363, 0.9043, 1.231), (-0.0001879, 0.9374, 1.284), (-0.02056, 0.9704, 1.262), (0.009214, 0.9668, 1.229), (0.02958, 0.9339, 1.251), (0.02577, 0.9669, 1.305), (0.005396, 0.9999, 1.283), (0.03517, 0.9964, 1.25), (0.05554, 0.9634, 1.272), (0.05172, 0.9964, 1.325), (0.03135, 1.029, 1.303), (0.06112, 1.026, 1.27), (0.08149, 0.9929, 1.292), (0.03649, 0.8726, 0.8748), (0.009396, 0.908, 0.8748), (0.007594, 0.8505, 0.8945), (-0.0195, 0.8858, 0.8945), (-0.002686, 0.8987, 0.9337), (0.02441, 0.8634, 0.9337), (-0.0213, 0.8283, 0.9142), (-0.0484, 0.8637, 0.9142), (-0.03158, 0.8766, 0.9534), (-0.004488, 0.8412, 0.9534), (-0.0502, 0.8062, 0.9339), (-0.07729, 0.8415, 0.9339), (-0.06048, 0.8544, 0.9731), (-0.03338, 0.8191, 0.9731), (-0.0791, 0.784, 0.9536), (-0.1062, 0.8194, 0.9536), (-0.08938, 0.8323, 0.9928), (-0.06228, 0.7969, 0.9928), (-0.108, 0.7619, 0.9733), (-0.1351, 0.7972, 0.9733), (-0.1183, 0.8101, 1.012), (-0.09118, 0.7748, 1.012), (-0.1369, 0.7398, 0.9929), (-0.164, 0.7751, 0.9929), (-0.1472, 0.788, 1.032), (-0.1201, 0.7526, 1.032), (-0.1658, 0.7176, 1.013), (-0.1929, 0.753, 1.013), (-0.1761, 0.7658, 1.052), (-0.149, 0.7305, 1.052), (-0.1074, 0.1687, 0.5207), (-0.0693, 0.1805, 0.5406), (-0.04751, 0.1493, 0.5173), (-0.08557, 0.1375, 0.4975), (-0.115, 0.1396, 0.5525), (-0.0769, 0.1514, 0.5724), (-0.05511, 0.1203, 0.5492), (-0.09317, 0.1084, 0.5293), (-0.1226, 0.1105, 0.5844), (-0.0845, 0.1223, 0.6042), (-0.06271, 0.0912, 0.581), (-0.1008, 0.07938, 0.5611), (-0.1302, 0.08145, 0.6162), (-0.0921, 0.09327, 0.6361), (-0.07031, 0.06213, 0.6128), (-0.1084, 0.05031, 0.593), (-0.1378, 0.05238, 0.648), (-0.0997, 0.0642, 0.6679), (-0.07791, 0.03306, 0.6447), (-0.116, 0.02125, 0.6248), (-0.1454, 0.02331, 0.6799), (-0.1073, 0.03513, 0.6997), (-0.08551, 0.003995, 0.6765), (-0.1236, -0.007822, 0.6566), (-0.153, -0.005753, 0.7117), (-0.1149, 0.006064, 0.7316), (-0.09311, -0.02507, 0.7083), (-0.1312, -0.03689, 0.6885), (-0.1702, -0.02856, 0.7748), (-0.1297, -0.0136, 0.786), (-0.116, -0.05548, 0.7925), (-0.1565, -0.07044, 0.7814), (-0.1826, -0.0261, 0.8167), (-0.1422, -0.01114, 0.8278), (-0.1285, -0.05302, 0.8344), (-0.1689, -0.06798, 0.8232), (-0.1951, -0.02364, 0.8585), (-0.1547, -0.008679, 0.8697), (-0.141, -0.05056, 0.8762), (-0.1814, -0.06552, 0.865), (-0.2076, -0.02118, 0.9003), (-0.1671, -0.006218, 0.9115), (-0.1534, -0.0481, 0.918), (-0.1939, -0.06306, 0.9069), (-0.22, -0.01872, 0.9422), (-0.1796, -0.003757, 0.9533), (-0.1659, -0.04564, 0.9599), (-0.2064, -0.0606, 0.9487), (-0.2325, -0.01626, 0.984), (-0.1921, -0.001297, 0.9952), (-0.1784, -0.04318, 1.002), (-0.2188, -0.05813, 0.9905), (-0.245, -0.0138, 1.026), (-0.2045, 0.001164, 1.037), (-0.1908, -0.04071, 1.044), (-0.2313, -0.05567, 1.032), (-0.2574, -0.01133, 1.068), (-0.217, 0.003625, 1.079), (-0.2033, -0.03825, 1.085), (-0.2438, -0.05321, 1.074), (-0.2734, 0.00868, 1.147), (-0.2301, 0.01926, 1.147), (-0.2221, -0.02782, 1.165), (-0.2648, -0.02587, 1.165), (-0.2774, 0.02529, 1.184), (-0.2342, 0.03587, 1.184), (-0.2245, -0.003517, 1.203), (-0.2678, -0.0141, 1.203), (-0.2815, 0.0419, 1.222), (-0.2382, 0.05248, 1.222), (-0.2286, 0.01309, 1.241), (-0.2718, 0.002508, 1.241), (-0.2855, 0.05851, 1.26), (-0.2423, 0.06909, 1.26), (-0.2326, 0.0297, 1.278), (-0.2759, 0.01912, 1.278), (-0.2896, 0.07512, 1.297), (-0.2463, 0.0857, 1.297), (-0.2367, 0.04631, 1.316), (-0.28, 0.03573, 1.316), (-0.2937, 0.09173, 1.335), (-0.2504, 0.1023, 1.335), (-0.2408, 0.06292, 1.353), (-0.284, 0.05234, 1.353), (-0.2977, 0.1083, 1.373), (-0.2545, 0.1189, 1.373), (-0.2448, 0.07953, 1.391), (-0.2881, 0.06895, 1.391), (-0.3018, 0.1249, 1.41), (-0.2585, 0.1355, 1.41), (-0.2489, 0.09614, 1.429), (-0.2922, 0.08556, 1.429), (-0.3059, 0.1416, 1.448), (-0.2626, 0.1521, 1.448), (-0.253, 0.1128, 1.466), (-0.2962, 0.1022, 1.466), (0.02033, -0.2468, 0.4848), (-0.02421, -0.2463, 0.4843), (-0.02394, -0.2048, 0.5006), (0.0206, -0.2053, 0.5011), (0.01974, -0.262, 0.5236), (-0.0248, -0.2615, 0.5231), (-0.02452, -0.2201, 0.5394), (0.02001, -0.2205, 0.5398), (0.01915, -0.2772, 0.5623), (-0.02538, -0.2767, 0.5618), (-0.02511, -0.2353, 0.5781), (0.01943, -0.2358, 0.5786), (0.01857, -0.2925, 0.6011), (-0.02597, -0.292, 0.6006), (-0.0257, -0.2505, 0.6169), (0.01884, -0.251, 0.6174), (0.01798, -0.3077, 0.6398), (-0.02656, -0.3072, 0.6393), (-0.02628, -0.2657, 0.6556), (0.01825, -0.2662, 0.6561), (0.01739, -0.3229, 0.6786), (-0.02715, -0.3224, 0.6781), (-0.02687, -0.281, 0.6944), (0.01766, -0.2814, 0.6949), (0.0168, -0.3381, 0.7173), (-0.02773, -0.3376, 0.7169), (-0.02746, -0.2962, 0.7331), (0.01708, -0.2967, 0.7336), (0.01261, -0.3452, 0.8112), (-0.0318, -0.3445, 0.8078), (-0.03036, -0.3011, 0.798), (0.01405, -0.3018, 0.8014), (0.009649, -0.336, 0.8518), (-0.03476, -0.3353, 0.8484), (-0.03332, -0.2919, 0.8386), (0.01109, -0.2926, 0.842), (0.006689, -0.3268, 0.8924), (-0.03772, -0.3261, 0.889), (-0.03628, -0.2826, 0.8792), (0.008126, -0.2833, 0.8826), (0.003729, -0.3175, 0.933), (-0.04068, -0.3168, 0.9296), (-0.03924, -0.2734, 0.9198), (0.005166, -0.2741, 0.9232), (0.0007692, -0.3083, 0.9736), (-0.04364, -0.3076, 0.9702), (-0.0422, -0.2642, 0.9604), (0.002206, -0.2649, 0.9638), (0.01031, -0.3185, 1.006), (-0.0265, -0.3257, 1.03), (-0.01461, -0.2931, 1.058), (0.0222, -0.2859, 1.034), (0.03184, -0.3473, 1.03), (-0.004975, -0.3545, 1.054), (0.006915, -0.3219, 1.082), (0.04373, -0.3147, 1.058), (0.05336, -0.3761, 1.055), (0.01655, -0.3833, 1.079), (0.02844, -0.3507, 1.107), (0.06525, -0.3435, 1.083), (0.07489, -0.4049, 1.079), (0.03808, -0.4121, 1.103), (0.04997, -0.3795, 1.131), (0.08678, -0.3723, 1.107), (0.09641, -0.4337, 1.103), (0.0596, -0.4408, 1.127), (0.07149, -0.4083, 1.155), (0.1083, -0.4011, 1.131), (0.1179, -0.4624, 1.128), (0.08113, -0.4696, 1.152), (0.09302, -0.4371, 1.18), (0.1298, -0.4299, 1.156), (0.1395, -0.4912, 1.152), (0.1027, -0.4984, 1.176), (0.1145, -0.4659, 1.204), (0.1514, -0.4587, 1.18), (0.161, -0.52, 1.177), (0.1242, -0.5272, 1.201), (0.1361, -0.4947, 1.229), (0.1729, -0.4875, 1.204), (0.1825, -0.5488, 1.201), (0.1457, -0.556, 1.225), (0.1576, -0.5235, 1.253), (0.1944, -0.5163, 1.229), (0.2087, -0.5537, 1.299), (0.1647, -0.5598, 1.296), (0.1621, -0.5253, 1.268), (0.2061, -0.5191, 1.271), (0.2025, -0.5282, 1.331), (0.1585, -0.5344, 1.328), (0.1559, -0.4998, 1.3), (0.1999, -0.4936, 1.303), (0.1963, -0.5027, 1.363), (0.1523, -0.5089, 1.36), (0.1497, -0.4743, 1.332), (0.1937, -0.4681, 1.335), (0.1901, -0.4772, 1.395), (0.1462, -0.4834, 1.392), (0.1435, -0.4489, 1.364), (0.1875, -0.4427, 1.367), (0.1839, -0.4518, 1.428), (0.14, -0.458, 1.424), (0.1374, -0.4234, 1.396), (0.1813, -0.4172, 1.4), (0.1777, -0.4263, 1.46), (0.1338, -0.4325, 1.456), (0.1312, -0.3979, 1.428), (0.1751, -0.3917, 1.432), (0.1716, -0.4008, 1.492), (0.1276, -0.407, 1.488), (0.125, -0.3724, 1.46), (0.1689, -0.3663, 1.464), (0.1654, -0.3754, 1.524), (0.1214, -0.3816, 1.52), (0.1188, -0.347, 1.492), (0.1628, -0.3408, 1.496), (0.1592, -0.3499, 1.556), (0.1152, -0.3561, 1.552), (0.1126, -0.3215, 1.524), (0.1566, -0.3153, 1.528), (-0.003363, -0.536, 0.65), (0.03895, -0.5396, 0.6366), (0.03078, -0.5809, 0.6219), (-0.01154, -0.5773, 0.6353), (0.007369, -0.5516, 0.6881), (0.04969, -0.5553, 0.6746), (0.04151, -0.5965, 0.66), (-0.0008043, -0.5929, 0.6734), (0.0181, -0.5673, 0.7261), (0.06042, -0.5709, 0.7127), (0.05224, -0.6122, 0.698), (0.009928, -0.6086, 0.7114), (0.02883, -0.5829, 0.7642), (0.07115, -0.5866, 0.7507), (0.06298, -0.6278, 0.7361), (0.02066, -0.6242, 0.7495), (0.03957, -0.5986, 0.8022), (0.08188, -0.6022, 0.7888), (0.07371, -0.6435, 0.7741), (0.03139, -0.6399, 0.7876), (0.0503, -0.6142, 0.8403), (0.09262, -0.6179, 0.8269), (0.08444, -0.6591, 0.8122), (0.04213, -0.6555, 0.8256), (0.06103, -0.6299, 0.8783), (0.1033, -0.6335, 0.8649), (0.09517, -0.6748, 0.8503), (0.05286, -0.6712, 0.8637), (0.07176, -0.6455, 0.9164), (0.1141, -0.6492, 0.903), (0.1059, -0.6904, 0.8883), (0.06359, -0.6868, 0.9017), (0.0825, -0.6612, 0.9544), (0.1248, -0.6648, 0.941), (0.1166, -0.7061, 0.9264), (0.07432, -0.7025, 0.9398), (0.09323, -0.6769, 0.9925), (0.1355, -0.6805, 0.9791), (0.1274, -0.7217, 0.9644), (0.08505, -0.7181, 0.9778), (0.104, -0.6925, 1.031), (0.1463, -0.6961, 1.017), (0.1381, -0.7374, 1.002), (0.09579, -0.7338, 1.016), (0.1147, -0.7082, 1.069), (0.157, -0.7118, 1.055), (0.1488, -0.753, 1.041), (0.1065, -0.7494, 1.054), (0.1254, -0.7238, 1.107), (0.1677, -0.7274, 1.093), (0.1596, -0.7687, 1.079), (0.1173, -0.7651, 1.092), (0.1362, -0.7395, 1.145), (0.1785, -0.7431, 1.131), (0.1703, -0.7843, 1.117), (0.128, -0.7807, 1.13), (0.1469, -0.7551, 1.183), (0.1892, -0.7587, 1.169), (0.181, -0.8, 1.155), (0.1387, -0.7964, 1.168), (0.1602, -0.7546, 1.237), (0.204, -0.758, 1.229), (0.204, -0.7983, 1.248), (0.1603, -0.7949, 1.256), (0.1677, -0.7378, 1.272), (0.2114, -0.7413, 1.265), (0.2115, -0.7816, 1.284), (0.1677, -0.7781, 1.291), (0.1751, -0.7211, 1.308), (0.2189, -0.7245, 1.301), (0.2189, -0.7648, 1.32), (0.1752, -0.7614, 1.327), (0.1825, -0.7043, 1.344), (0.2263, -0.7078, 1.336), (0.2264, -0.7481, 1.355), (0.1826, -0.7446, 1.363), (0.19, -0.6876, 1.38), (0.2337, -0.691, 1.372), (0.2338, -0.7313, 1.391), (0.19, -0.7279, 1.398), (0.1974, -0.6708, 1.415), (0.2412, -0.6743, 1.408), (0.2412, -0.7146, 1.427), (0.1975, -0.7111, 1.434), (0.2049, -0.654, 1.451), (0.2486, -0.6575, 1.443), (0.2487, -0.6978, 1.462), (0.2049, -0.6944, 1.47), (0.2123, -0.6373, 1.487), (0.2561, -0.6407, 1.479), (0.2561, -0.6811, 1.498), (0.2124, -0.6776, 1.506), (0.04908, -0.9237, 0.7239), (0.006797, -0.9305, 0.7362), (-0.000775, -0.8866, 0.7341), (0.0415, -0.8799, 0.7218), (0.05927, -0.9202, 0.7609), (0.01699, -0.9269, 0.7732), (0.009422, -0.8831, 0.7711), (0.0517, -0.8764, 0.7588), (0.06947, -0.9167, 0.7978), (0.02719, -0.9234, 0.8102), (0.01962, -0.8795, 0.808), (0.0619, -0.8728, 0.7957), (0.07967, -0.9131, 0.8348), (0.03739, -0.9198, 0.8471), (0.02982, -0.876, 0.845), (0.07209, -0.8693, 0.8327), (0.08986, -0.9096, 0.8718), (0.04758, -0.9163, 0.8841), (0.04001, -0.8724, 0.882), (0.08229, -0.8657, 0.8697), (0.1001, -0.906, 0.9088), (0.05778, -0.9127, 0.9211), (0.05021, -0.8689, 0.919), (0.09249, -0.8622, 0.9067), (0.11, -0.925, 0.9695), (0.06555, -0.9278, 0.9689), (0.06291, -0.8928, 0.9963), (0.1074, -0.8899, 0.9969), (0.1111, -0.95, 1.002), (0.06668, -0.9528, 1.001), (0.06404, -0.9178, 1.028), (0.1085, -0.9149, 1.029), (0.1122, -0.9749, 1.034), (0.0678, -0.9778, 1.033), (0.06516, -0.9427, 1.06), (0.1096, -0.9399, 1.061), (0.1134, -0.9999, 1.066), (0.06893, -1.003, 1.065), (0.06628, -0.9677, 1.092), (0.1107, -0.9648, 1.093), (0.1145, -1.025, 1.098), (0.07005, -1.028, 1.097), (0.06741, -0.9926, 1.124), (0.1119, -0.9898, 1.125), (0.1156, -1.05, 1.13), (0.07118, -1.053, 1.129), (0.06853, -1.018, 1.157), (0.113, -1.015, 1.157), (0.1167, -1.075, 1.162), (0.0723, -1.078, 1.161), (0.06966, -1.043, 1.189), (0.1141, -1.04, 1.189), (0.1179, -1.1, 1.194), (0.07342, -1.103, 1.193), (0.07078, -1.068, 1.221), (0.1152, -1.065, 1.221), (0.119, -1.125, 1.226), (0.07455, -1.128, 1.225), (0.07191, -1.093, 1.253), (0.1164, -1.09, 1.253), (0.1201, -1.15, 1.258), (0.07567, -1.153, 1.257), (0.07303, -1.117, 1.285), (0.1175, -1.115, 1.285), (-0.2355, -0.06944, 1.138), (-0.2776, -0.05495, 1.138), (-0.2434, -0.09235, 1.171), (-0.2855, -0.07785, 1.171), (-0.2738, -0.04393, 1.197), (-0.2317, -0.05842, 1.197), (-0.2513, -0.1152, 1.204), (-0.2934, -0.1008, 1.204), (-0.2817, -0.06683, 1.23), (-0.2396, -0.08132, 1.23), (0.2433, 1.196, 0.7529), (0.2433, 1.196, 0.7529), (0.2433, 1.196, 0.7529), (-0.07614, 0.4759, 0.5238), (-0.06691, 0.5186, 0.5236), (-0.1039, 0.533, 0.5033), (-0.1221, 0.4898, 0.4999)], [], [(240, 480, 481), (192, 193, 189, 188), (346, 478, 345), (191, 188, 184, 187), (190, 191, 187, 186), (189, 190, 186, 185), (243, 240, 481), (344, 242, 243), (240, 241, 480), (188, 189, 185, 184), (294, 267, 266), (494, 292, 293), (187, 184, 180, 183), (242, 344, 345), (186, 187, 183, 182), (378, 528, 529), (341, 376, 377), (347, 344, 243), (185, 186, 182, 181), (242, 345, 241), (494, 495, 292), (294, 295, 267), (184, 185, 181, 180), (183, 180, 176, 179), (182, 183, 179, 178), (181, 182, 178, 177), (295, 264, 267), (265, 294, 266), (180, 181, 177, 176), (19, 16, 12, 15), (341, 340, 376), (378, 379, 528), (18, 19, 15, 14), (17, 18, 14, 13), (379, 343, 528), (342, 378, 529), (16, 17, 13, 12), (171, 168, 172, 175), (170, 171, 175, 174), (169, 170, 174, 173), (168, 169, 173, 172), (167, 164, 168, 171), (166, 167, 171, 170), (165, 166, 170, 169), (164, 165, 169, 168), (560, 562, 561), (163, 160, 164, 167), (158, 418, 716), (162, 163, 167, 166), (161, 162, 166, 165), (419, 416, 718), (160, 161, 165, 164), (134, 135, 690), (7, 4, 160, 163), (6, 7, 163, 162), (418, 419, 718), (156, 159, 717), (691, 134, 690), (5, 6, 162, 161), (133, 237, 132), (691, 238, 134), (412, 176, 413), (4, 5, 161, 160), (413, 176, 177), (135, 132, 690), (159, 156, 152, 155), (158, 159, 155, 154), (237, 236, 132), (179, 415, 608), (157, 158, 154, 153), (465, 172, 173), (453, 463, 452), (156, 157, 153, 152), (177, 178, 609), (155, 152, 148, 151), (173, 174, 452), (154, 155, 151, 150), (153, 154, 150, 149), (172, 465, 464), (152, 153, 149, 148), (559, 558, 583), (562, 560, 565), (151, 148, 144, 147), (150, 151, 147, 146), (172, 464, 175), (463, 462, 452), (149, 150, 146, 145), (563, 564, 582), (148, 149, 145, 144), (147, 144, 140, 143), (558, 582, 583), (146, 147, 143, 142), (145, 146, 142, 141), (144, 145, 141, 140), (934, 959, 957), (562, 563, 561), (143, 140, 136, 139), (959, 939, 940), (142, 143, 139, 138), (141, 142, 138, 137), (140, 141, 137, 136), (712, 715, 762, 787), (139, 136, 132, 135), (138, 139, 135, 134), (137, 138, 134, 133), (136, 137, 133, 132), (131, 130, 129, 128), (127, 126, 125, 124), (119, 118, 117, 116), (560, 559, 583, 565), (111, 110, 109, 108), (95, 94, 93, 92), (993, 757, 756), (1406, 1405, 1404, 84), (83, 82, 81, 80), (857, 992, 755), (79, 78, 77, 76), (75, 74, 73, 72), (71, 70, 69, 68), (1080, 1084, 1394), (63, 62, 61, 60), (31, 30, 29, 28), (23, 22, 21, 20), (958, 940, 937), (19, 18, 17, 16), (939, 933, 938), (11, 10, 9, 8), (761, 1408, 1407, 788), (788, 1407, 1410, 759), (759, 1410, 1409, 760), (1082, 1395, 1085), (236, 239, 690, 132), (269, 84, 1406, 268), (268, 1406, 1405, 448), (448, 1405, 1404, 449), (241, 345, 478, 480), (449, 1404, 84, 269), (3, 2, 1, 0), (760, 1409, 1408, 761), (156, 717, 718, 416), (462, 465, 173, 452), (959, 934, 933, 939), (417, 157, 156, 416), (449, 269, 270, 450), (479, 347, 243, 481), (158, 157, 417, 418), (1083, 1084, 1080, 1079), (237, 133, 134, 238), (1395, 1082, 1078, 1081), (268, 448, 451, 271), (413, 177, 609, 414), (453, 175, 464, 463), (376, 340, 343, 379), (342, 341, 377, 378), (1082, 1083, 1079, 1078), (295, 292, 495, 264), (265, 494, 293, 294), (450, 270, 271, 451), (412, 415, 179, 176), (757, 859, 860, 758), (713, 712, 787, 759), (561, 563, 582, 558), (760, 714, 713, 759), (935, 958, 937, 936), (714, 760, 761, 715), (858, 859, 757, 993), (957, 958, 935, 934), (936, 937, 938, 933), (1395, 1081, 1080, 1394), (758, 860, 857, 755), (159, 158, 716, 717), (7, 6, 5, 4), (715, 761, 788, 762), (993, 756, 755, 992), (193, 194, 190, 189), (194, 195, 191, 190), (195, 192, 188, 191), (196, 197, 193, 192), (197, 198, 194, 193), (198, 199, 195, 194), (199, 196, 192, 195), (200, 201, 197, 196), (201, 202, 198, 197), (202, 203, 199, 198), (203, 200, 196, 199), (204, 205, 201, 200), (205, 206, 202, 201), (206, 207, 203, 202), (207, 204, 200, 203), (208, 209, 205, 204), (209, 210, 206, 205), (210, 211, 207, 206), (211, 208, 204, 207), (212, 213, 209, 208), (213, 214, 210, 209), (214, 215, 211, 210), (215, 212, 208, 211), (216, 217, 213, 212), (217, 218, 214, 213), (218, 219, 215, 214), (219, 216, 212, 215), (220, 221, 217, 216), (221, 222, 218, 217), (222, 223, 219, 218), (223, 220, 216, 219), (224, 225, 221, 220), (225, 226, 222, 221), (226, 227, 223, 222), (227, 224, 220, 223), (228, 229, 225, 224), (229, 230, 226, 225), (230, 231, 227, 226), (231, 228, 224, 227), (232, 233, 229, 228), (233, 234, 230, 229), (234, 235, 231, 230), (235, 232, 228, 231), (236, 237, 233, 232), (237, 238, 234, 233), (238, 239, 235, 234), (239, 236, 232, 235), (244, 245, 241, 240), (245, 246, 242, 241), (246, 247, 243, 242), (247, 244, 240, 243), (248, 249, 245, 244), (249, 250, 246, 245), (250, 251, 247, 246), (251, 248, 244, 247), (252, 253, 249, 248), (253, 254, 250, 249), (254, 255, 251, 250), (255, 252, 248, 251), (256, 257, 253, 252), (257, 258, 254, 253), (258, 259, 255, 254), (259, 256, 252, 255), (260, 261, 257, 256), (261, 262, 258, 257), (262, 263, 259, 258), (263, 260, 256, 259), (264, 265, 261, 260), (265, 266, 262, 261), (266, 267, 263, 262), (267, 264, 260, 263), (272, 273, 269, 268), (273, 274, 270, 269), (274, 275, 271, 270), (275, 272, 268, 271), (276, 277, 273, 272), (277, 278, 274, 273), (278, 279, 275, 274), (279, 276, 272, 275), (280, 281, 277, 276), (281, 282, 278, 277), (282, 283, 279, 278), (283, 280, 276, 279), (284, 285, 281, 280), (285, 286, 282, 281), (286, 287, 283, 282), (287, 284, 280, 283), (288, 289, 285, 284), (289, 290, 286, 285), (290, 291, 287, 286), (291, 288, 284, 287), (0, 1, 289, 288), (1, 2, 290, 289), (2, 3, 291, 290), (3, 0, 288, 291), (296, 297, 293, 292), (297, 298, 294, 293), (298, 299, 295, 294), (299, 296, 292, 295), (300, 301, 297, 296), (301, 302, 298, 297), (302, 303, 299, 298), (303, 300, 296, 299), (304, 305, 301, 300), (305, 306, 302, 301), (306, 307, 303, 302), (307, 304, 300, 303), (308, 309, 305, 304), (309, 310, 306, 305), (310, 311, 307, 306), (311, 308, 304, 307), (312, 313, 309, 308), (313, 314, 310, 309), (314, 315, 311, 310), (315, 312, 308, 311), (316, 317, 313, 312), (317, 318, 314, 313), (318, 319, 315, 314), (319, 316, 312, 315), (320, 321, 317, 316), (321, 322, 318, 317), (322, 323, 319, 318), (323, 320, 316, 319), (324, 325, 321, 320), (325, 326, 322, 321), (326, 327, 323, 322), (327, 324, 320, 323), (328, 329, 325, 324), (329, 330, 326, 325), (330, 331, 327, 326), (331, 328, 324, 327), (332, 333, 329, 328), (333, 334, 330, 329), (334, 335, 331, 330), (335, 332, 328, 331), (336, 337, 333, 332), (337, 338, 334, 333), (338, 339, 335, 334), (339, 336, 332, 335), (340, 341, 337, 336), (341, 342, 338, 337), (342, 343, 339, 338), (343, 340, 336, 339), (348, 349, 345, 344), (349, 350, 346, 345), (350, 351, 347, 346), (351, 348, 344, 347), (352, 353, 349, 348), (353, 354, 350, 349), (354, 355, 351, 350), (355, 352, 348, 351), (356, 357, 353, 352), (357, 358, 354, 353), (358, 359, 355, 354), (359, 356, 352, 355), (360, 361, 357, 356), (361, 362, 358, 357), (362, 363, 359, 358), (363, 360, 356, 359), (364, 365, 361, 360), (365, 366, 362, 361), (366, 367, 363, 362), (367, 364, 360, 363), (368, 369, 365, 364), (369, 370, 366, 365), (370, 371, 367, 366), (371, 368, 364, 367), (372, 373, 369, 368), (373, 374, 370, 369), (374, 375, 371, 370), (375, 372, 368, 371), (12, 13, 373, 372), (13, 14, 374, 373), (14, 15, 375, 374), (15, 12, 372, 375), (380, 381, 377, 376), (381, 382, 378, 377), (382, 383, 379, 378), (383, 380, 376, 379), (384, 385, 381, 380), (385, 386, 382, 381), (386, 387, 383, 382), (387, 384, 380, 383), (388, 389, 385, 384), (389, 390, 386, 385), (390, 391, 387, 386), (391, 388, 384, 387), (392, 393, 389, 388), (393, 394, 390, 389), (394, 395, 391, 390), (395, 392, 388, 391), (396, 397, 393, 392), (397, 398, 394, 393), (398, 399, 395, 394), (399, 396, 392, 395), (400, 401, 397, 396), (401, 402, 398, 397), (402, 403, 399, 398), (403, 400, 396, 399), (404, 405, 401, 400), (405, 406, 402, 401), (406, 407, 403, 402), (407, 404, 400, 403), (408, 409, 405, 404), (409, 410, 406, 405), (410, 411, 407, 406), (411, 408, 404, 407), (412, 413, 409, 408), (413, 414, 410, 409), (414, 415, 411, 410), (415, 412, 408, 411), (420, 421, 417, 416), (421, 422, 418, 417), (422, 423, 419, 418), (423, 420, 416, 419), (424, 425, 421, 420), (425, 426, 422, 421), (426, 427, 423, 422), (427, 424, 420, 423), (428, 429, 425, 424), (429, 430, 426, 425), (430, 431, 427, 426), (431, 428, 424, 427), (432, 433, 429, 428), (433, 434, 430, 429), (434, 435, 431, 430), (435, 432, 428, 431), (436, 437, 433, 432), (437, 438, 434, 433), (438, 439, 435, 434), (439, 436, 432, 435), (440, 441, 437, 436), (441, 442, 438, 437), (442, 443, 439, 438), (443, 440, 436, 439), (444, 445, 441, 440), (445, 446, 442, 441), (446, 447, 443, 442), (447, 444, 440, 443), (448, 449, 445, 444), (449, 450, 446, 445), (450, 451, 447, 446), (451, 448, 444, 447), (454, 455, 453, 452), (455, 456, 175, 453), (456, 457, 174, 175), (457, 454, 452, 174), (458, 459, 455, 454), (459, 460, 456, 455), (460, 461, 457, 456), (461, 458, 454, 457), (8, 9, 459, 458), (9, 10, 460, 459), (10, 11, 461, 460), (11, 8, 458, 461), (462, 463, 467, 466), (463, 464, 468, 467), (464, 465, 469, 468), (465, 462, 466, 469), (466, 467, 471, 470), (467, 468, 472, 471), (468, 469, 473, 472), (469, 466, 470, 473), (470, 471, 475, 474), (471, 472, 476, 475), (472, 473, 477, 476), (473, 470, 474, 477), (474, 475, 479, 478), (475, 476, 347, 479), (476, 477, 346, 347), (477, 474, 478, 346), (482, 483, 481, 480), (483, 484, 479, 481), (484, 485, 478, 479), (485, 482, 480, 478), (486, 487, 483, 482), (487, 488, 484, 483), (488, 489, 485, 484), (489, 486, 482, 485), (490, 491, 487, 486), (491, 492, 488, 487), (492, 493, 489, 488), (493, 490, 486, 489), (20, 21, 491, 490), (21, 22, 492, 491), (22, 23, 493, 492), (23, 20, 490, 493), (496, 497, 495, 494), (497, 498, 264, 495), (498, 499, 265, 264), (499, 496, 494, 265), (500, 501, 497, 496), (501, 502, 498, 497), (502, 503, 499, 498), (503, 500, 496, 499), (504, 505, 501, 500), (505, 506, 502, 501), (506, 507, 503, 502), (507, 504, 500, 503), (508, 509, 505, 504), (509, 510, 506, 505), (510, 511, 507, 506), (511, 508, 504, 507), (512, 513, 509, 508), (513, 514, 510, 509), (514, 515, 511, 510), (515, 512, 508, 511), (24, 25, 513, 512), (25, 26, 514, 513), (26, 27, 515, 514), (27, 24, 512, 515), (516, 517, 25, 24), (517, 518, 26, 25), (518, 519, 27, 26), (519, 516, 24, 27), (520, 521, 517, 516), (521, 522, 518, 517), (522, 523, 519, 518), (523, 520, 516, 519), (524, 525, 521, 520), (525, 526, 522, 521), (526, 527, 523, 522), (527, 524, 520, 523), (28, 29, 525, 524), (29, 30, 526, 525), (30, 31, 527, 526), (31, 28, 524, 527), (530, 531, 343, 342), (531, 532, 528, 343), (532, 533, 529, 528), (533, 530, 342, 529), (534, 535, 531, 530), (535, 536, 532, 531), (536, 537, 533, 532), (537, 534, 530, 533), (538, 539, 535, 534), (539, 540, 536, 535), (540, 541, 537, 536), (541, 538, 534, 537), (542, 543, 539, 538), (543, 544, 540, 539), (544, 545, 541, 540), (545, 542, 538, 541), (546, 547, 543, 542), (547, 548, 544, 543), (548, 549, 545, 544), (549, 546, 542, 545), (550, 551, 547, 546), (551, 552, 548, 547), (552, 553, 549, 548), (553, 550, 546, 549), (554, 555, 551, 550), (555, 556, 552, 551), (556, 557, 553, 552), (557, 554, 550, 553), (558, 559, 555, 554), (559, 560, 556, 555), (560, 561, 557, 556), (561, 558, 554, 557), (566, 567, 563, 562), (567, 568, 564, 563), (568, 569, 565, 564), (569, 566, 562, 565), (570, 571, 567, 566), (571, 572, 568, 567), (572, 573, 569, 568), (573, 570, 566, 569), (574, 575, 571, 570), (575, 576, 572, 571), (576, 577, 573, 572), (577, 574, 570, 573), (578, 579, 575, 574), (579, 580, 576, 575), (580, 581, 577, 576), (581, 578, 574, 577), (32, 33, 579, 578), (33, 34, 580, 579), (34, 35, 581, 580), (35, 32, 578, 581), (584, 585, 583, 582), (585, 586, 565, 583), (586, 587, 564, 565), (587, 584, 582, 564), (588, 589, 585, 584), (589, 590, 586, 585), (590, 591, 587, 586), (591, 588, 584, 587), (592, 593, 589, 588), (593, 594, 590, 589), (594, 595, 591, 590), (595, 592, 588, 591), (596, 597, 593, 592), (597, 598, 594, 593), (598, 599, 595, 594), (599, 596, 592, 595), (600, 601, 597, 596), (601, 602, 598, 597), (602, 603, 599, 598), (603, 600, 596, 599), (604, 605, 601, 600), (605, 606, 602, 601), (606, 607, 603, 602), (607, 604, 600, 603), (36, 37, 605, 604), (37, 38, 606, 605), (38, 39, 607, 606), (39, 36, 604, 607), (610, 611, 415, 414), (611, 612, 608, 415), (612, 613, 609, 608), (613, 610, 414, 609), (614, 615, 611, 610), (615, 616, 612, 611), (616, 617, 613, 612), (617, 614, 610, 613), (618, 619, 615, 614), (619, 620, 616, 615), (620, 621, 617, 616), (621, 618, 614, 617), (622, 623, 619, 618), (623, 624, 620, 619), (624, 625, 621, 620), (625, 622, 618, 621), (626, 627, 623, 622), (627, 628, 624, 623), (628, 629, 625, 624), (629, 626, 622, 625), (630, 631, 627, 626), (631, 632, 628, 627), (632, 633, 629, 628), (633, 630, 626, 629), (634, 635, 631, 630), (635, 636, 632, 631), (636, 637, 633, 632), (637, 634, 630, 633), (638, 639, 635, 634), (639, 640, 636, 635), (640, 641, 637, 636), (641, 638, 634, 637), (642, 643, 639, 638), (643, 644, 640, 639), (644, 645, 641, 640), (645, 642, 638, 641), (646, 647, 643, 642), (647, 648, 644, 643), (648, 649, 645, 644), (649, 646, 642, 645), (40, 41, 647, 646), (41, 42, 648, 647), (42, 43, 649, 648), (43, 40, 646, 649), (650, 651, 178, 179), (651, 652, 609, 178), (652, 653, 608, 609), (653, 650, 179, 608), (654, 655, 651, 650), (655, 656, 652, 651), (656, 657, 653, 652), (657, 654, 650, 653), (658, 659, 655, 654), (659, 660, 656, 655), (660, 661, 657, 656), (661, 658, 654, 657), (662, 663, 659, 658), (663, 664, 660, 659), (664, 665, 661, 660), (665, 662, 658, 661), (666, 667, 663, 662), (667, 668, 664, 663), (668, 669, 665, 664), (669, 666, 662, 665), (670, 671, 667, 666), (671, 672, 668, 667), (672, 673, 669, 668), (673, 670, 666, 669), (674, 675, 671, 670), (675, 676, 672, 671), (676, 677, 673, 672), (677, 674, 670, 673), (678, 679, 675, 674), (679, 680, 676, 675), (680, 681, 677, 676), (681, 678, 674, 677), (682, 683, 679, 678), (683, 684, 680, 679), (684, 685, 681, 680), (685, 682, 678, 681), (686, 687, 683, 682), (687, 688, 684, 683), (688, 689, 685, 684), (689, 686, 682, 685), (44, 45, 687, 686), (45, 46, 688, 687), (46, 47, 689, 688), (47, 44, 686, 689), (692, 693, 239, 238), (693, 694, 690, 239), (694, 695, 691, 690), (695, 692, 238, 691), (696, 697, 693, 692), (697, 698, 694, 693), (698, 699, 695, 694), (699, 696, 692, 695), (700, 701, 697, 696), (701, 702, 698, 697), (702, 703, 699, 698), (703, 700, 696, 699), (704, 705, 701, 700), (705, 706, 702, 701), (706, 707, 703, 702), (707, 704, 700, 703), (708, 709, 705, 704), (709, 710, 706, 705), (710, 711, 707, 706), (711, 708, 704, 707), (712, 713, 709, 708), (713, 714, 710, 709), (714, 715, 711, 710), (715, 712, 708, 711), (719, 720, 717, 716), (720, 721, 718, 717), (721, 722, 418, 718), (722, 719, 716, 418), (723, 724, 720, 719), (724, 725, 721, 720), (725, 726, 722, 721), (726, 723, 719, 722), (727, 728, 724, 723), (728, 729, 725, 724), (729, 730, 726, 725), (730, 727, 723, 726), (731, 732, 728, 727), (732, 733, 729, 728), (733, 734, 730, 729), (734, 731, 727, 730), (735, 736, 732, 731), (736, 737, 733, 732), (737, 738, 734, 733), (738, 735, 731, 734), (48, 49, 736, 735), (49, 50, 737, 736), (50, 51, 738, 737), (51, 48, 735, 738), (739, 740, 49, 48), (740, 741, 50, 49), (741, 742, 51, 50), (742, 739, 48, 51), (743, 744, 740, 739), (744, 745, 741, 740), (745, 746, 742, 741), (746, 743, 739, 742), (747, 748, 744, 743), (748, 749, 745, 744), (749, 750, 746, 745), (750, 747, 743, 746), (751, 752, 748, 747), (752, 753, 749, 748), (753, 754, 750, 749), (754, 751, 747, 750), (755, 756, 752, 751), (756, 757, 753, 752), (757, 758, 754, 753), (758, 755, 751, 754), (763, 764, 1409, 1410), (764, 765, 1408, 1409), (765, 766, 1407, 1408), (766, 763, 1410, 1407), (767, 768, 764, 763), (768, 769, 765, 764), (769, 770, 766, 765), (770, 767, 763, 766), (771, 772, 768, 767), (772, 773, 769, 768), (773, 774, 770, 769), (774, 771, 767, 770), (775, 776, 772, 771), (776, 777, 773, 772), (777, 778, 774, 773), (778, 775, 771, 774), (779, 780, 776, 775), (780, 781, 777, 776), (781, 782, 778, 777), (782, 779, 775, 778), (783, 784, 780, 779), (784, 785, 781, 780), (785, 786, 782, 781), (786, 783, 779, 782), (52, 53, 784, 783), (53, 54, 785, 784), (54, 55, 786, 785), (55, 52, 783, 786), (789, 790, 759, 787), (790, 791, 788, 759), (791, 792, 762, 788), (792, 789, 787, 762), (793, 794, 790, 789), (794, 795, 791, 790), (795, 796, 792, 791), (796, 793, 789, 792), (797, 798, 794, 793), (798, 799, 795, 794), (799, 800, 796, 795), (800, 797, 793, 796), (801, 802, 798, 797), (802, 803, 799, 798), (803, 804, 800, 799), (804, 801, 797, 800), (805, 806, 802, 801), (806, 807, 803, 802), (807, 808, 804, 803), (808, 805, 801, 804), (809, 810, 806, 805), (810, 811, 807, 806), (811, 812, 808, 807), (812, 809, 805, 808), (813, 814, 810, 809), (814, 815, 811, 810), (815, 816, 812, 811), (816, 813, 809, 812), (817, 818, 814, 813), (818, 819, 815, 814), (819, 820, 816, 815), (820, 817, 813, 816), (821, 822, 818, 817), (822, 823, 819, 818), (823, 824, 820, 819), (824, 821, 817, 820), (825, 826, 822, 821), (826, 827, 823, 822), (827, 828, 824, 823), (828, 825, 821, 824), (56, 57, 826, 825), (57, 58, 827, 826), (58, 59, 828, 827), (59, 56, 825, 828), (829, 830, 57, 56), (830, 831, 58, 57), (831, 832, 59, 58), (832, 829, 56, 59), (833, 834, 830, 829), (834, 835, 831, 830), (835, 836, 832, 831), (836, 833, 829, 832), (837, 838, 834, 833), (838, 839, 835, 834), (839, 840, 836, 835), (840, 837, 833, 836), (841, 842, 838, 837), (842, 843, 839, 838), (843, 844, 840, 839), (844, 841, 837, 840), (845, 846, 842, 841), (846, 847, 843, 842), (847, 848, 844, 843), (848, 845, 841, 844), (849, 850, 846, 845), (850, 851, 847, 846), (851, 852, 848, 847), (852, 849, 845, 848), (853, 854, 850, 849), (854, 855, 851, 850), (855, 856, 852, 851), (856, 853, 849, 852), (60, 61, 854, 853), (61, 62, 855, 854), (62, 63, 856, 855), (63, 60, 853, 856), (861, 862, 858, 857), (862, 863, 859, 858), (863, 864, 860, 859), (864, 861, 857, 860), (865, 866, 862, 861), (866, 867, 863, 862), (867, 868, 864, 863), (868, 865, 861, 864), (869, 870, 866, 865), (870, 871, 867, 866), (871, 872, 868, 867), (872, 869, 865, 868), (873, 874, 870, 869), (874, 875, 871, 870), (875, 876, 872, 871), (876, 873, 869, 872), (877, 878, 874, 873), (878, 879, 875, 874), (879, 880, 876, 875), (880, 877, 873, 876), (881, 882, 878, 877), (882, 883, 879, 878), (883, 884, 880, 879), (884, 881, 877, 880), (64, 65, 882, 881), (65, 66, 883, 882), (66, 67, 884, 883), (67, 64, 881, 884), (885, 886, 53, 52), (886, 887, 54, 53), (887, 888, 55, 54), (888, 885, 52, 55), (889, 890, 886, 885), (890, 891, 887, 886), (891, 892, 888, 887), (892, 889, 885, 888), (893, 894, 890, 889), (894, 895, 891, 890), (895, 896, 892, 891), (896, 893, 889, 892), (897, 898, 894, 893), (898, 899, 895, 894), (899, 900, 896, 895), (900, 897, 893, 896), (901, 902, 898, 897), (902, 903, 899, 898), (903, 904, 900, 899), (904, 901, 897, 900), (905, 906, 902, 901), (906, 907, 903, 902), (907, 908, 904, 903), (908, 905, 901, 904), (909, 910, 906, 905), (910, 911, 907, 906), (911, 912, 908, 907), (912, 909, 905, 908), (913, 914, 910, 909), (914, 915, 911, 910), (915, 916, 912, 911), (916, 913, 909, 912), (917, 918, 914, 913), (918, 919, 915, 914), (919, 920, 916, 915), (920, 917, 913, 916), (921, 922, 918, 917), (922, 923, 919, 918), (923, 924, 920, 919), (924, 921, 917, 920), (925, 926, 922, 921), (926, 927, 923, 922), (927, 928, 924, 923), (928, 925, 921, 924), (929, 930, 926, 925), (930, 931, 927, 926), (931, 932, 928, 927), (932, 929, 925, 928), (933, 934, 930, 929), (934, 935, 931, 930), (935, 936, 932, 931), (936, 933, 929, 932), (941, 942, 938, 937), (942, 943, 939, 938), (943, 944, 940, 939), (944, 941, 937, 940), (945, 946, 942, 941), (946, 947, 943, 942), (947, 948, 944, 943), (948, 945, 941, 944), (949, 950, 946, 945), (950, 951, 947, 946), (951, 952, 948, 947), (952, 949, 945, 948), (953, 954, 950, 949), (954, 955, 951, 950), (955, 956, 952, 951), (956, 953, 949, 952), (68, 69, 954, 953), (69, 70, 955, 954), (70, 71, 956, 955), (71, 68, 953, 956), (960, 961, 958, 957), (961, 962, 940, 958), (962, 963, 959, 940), (963, 960, 957, 959), (964, 965, 961, 960), (965, 966, 962, 961), (966, 967, 963, 962), (967, 964, 960, 963), (968, 969, 965, 964), (969, 970, 966, 965), (970, 971, 967, 966), (971, 968, 964, 967), (72, 73, 969, 968), (73, 74, 970, 969), (74, 75, 971, 970), (75, 72, 968, 971), (972, 973, 65, 64), (973, 974, 66, 65), (974, 975, 67, 66), (975, 972, 64, 67), (976, 977, 973, 972), (977, 978, 974, 973), (978, 979, 975, 974), (979, 976, 972, 975), (980, 981, 977, 976), (981, 982, 978, 977), (982, 983, 979, 978), (983, 980, 976, 979), (984, 985, 981, 980), (985, 986, 982, 981), (986, 987, 983, 982), (987, 984, 980, 983), (988, 989, 985, 984), (989, 990, 986, 985), (990, 991, 987, 986), (991, 988, 984, 987), (76, 77, 989, 988), (77, 78, 990, 989), (78, 79, 991, 990), (79, 76, 988, 991), (994, 995, 993, 992), (995, 996, 858, 993), (996, 997, 857, 858), (997, 994, 992, 857), (998, 999, 995, 994), (999, 1000, 996, 995), (1000, 1001, 997, 996), (1001, 998, 994, 997), (1002, 1003, 999, 998), (1003, 1004, 1000, 999), (1004, 1005, 1001, 1000), (1005, 1002, 998, 1001), (1006, 1007, 1003, 1002), (1007, 1008, 1004, 1003), (1008, 1009, 1005, 1004), (1009, 1006, 1002, 1005), (1010, 1011, 1007, 1006), (1011, 1012, 1008, 1007), (1012, 1013, 1009, 1008), (1013, 1010, 1006, 1009), (1014, 1015, 1011, 1010), (1015, 1016, 1012, 1011), (1016, 1017, 1013, 1012), (1017, 1014, 1010, 1013), (1018, 1019, 1015, 1014), (1019, 1020, 1016, 1015), (1020, 1021, 1017, 1016), (1021, 1018, 1014, 1017), (80, 81, 1019, 1018), (81, 82, 1020, 1019), (82, 83, 1021, 1020), (83, 80, 1018, 1021), (1022, 1023, 45, 44), (1023, 1024, 46, 45), (1024, 1025, 47, 46), (1025, 1022, 44, 47), (1026, 1027, 1023, 1022), (1027, 1028, 1024, 1023), (1028, 1029, 1025, 1024), (1029, 1026, 1022, 1025), (1030, 1031, 1027, 1026), (1031, 1032, 1028, 1027), (1032, 1033, 1029, 1028), (1033, 1030, 1026, 1029), (1034, 1035, 1031, 1030), (1035, 1036, 1032, 1031), (1036, 1037, 1033, 1032), (1037, 1034, 1030, 1033), (1038, 1039, 1035, 1034), (1039, 1040, 1036, 1035), (1040, 1041, 1037, 1036), (1041, 1038, 1034, 1037), (1042, 1043, 1039, 1038), (1043, 1044, 1040, 1039), (1044, 1045, 1041, 1040), (1045, 1042, 1038, 1041), (1046, 1047, 1043, 1042), (1047, 1048, 1044, 1043), (1048, 1049, 1045, 1044), (1049, 1046, 1042, 1045), (88, 89, 1047, 1046), (89, 90, 1048, 1047), (90, 91, 1049, 1048), (91, 88, 1046, 1049), (1050, 1051, 89, 88), (1051, 1052, 90, 89), (1052, 1053, 91, 90), (1053, 1050, 88, 91), (1054, 1055, 1051, 1050), (1055, 1056, 1052, 1051), (1056, 1057, 1053, 1052), (1057, 1054, 1050, 1053), (1058, 1059, 1055, 1054), (1059, 1060, 1056, 1055), (1060, 1061, 1057, 1056), (1061, 1058, 1054, 1057), (1062, 1063, 1059, 1058), (1063, 1064, 1060, 1059), (1064, 1065, 1061, 1060), (1065, 1062, 1058, 1061), (1066, 1067, 1063, 1062), (1067, 1068, 1064, 1063), (1068, 1069, 1065, 1064), (1069, 1066, 1062, 1065), (1070, 1071, 1067, 1066), (1071, 1072, 1068, 1067), (1072, 1073, 1069, 1068), (1073, 1070, 1066, 1069), (1074, 1075, 1071, 1070), (1075, 1076, 1072, 1071), (1076, 1077, 1073, 1072), (1077, 1074, 1070, 1073), (1078, 1079, 1075, 1074), (1079, 1080, 1076, 1075), (1080, 1081, 1077, 1076), (1081, 1078, 1074, 1077), (1086, 1087, 1083, 1082), (1087, 1088, 1084, 1083), (1088, 1089, 1085, 1084), (1089, 1086, 1082, 1085), (1090, 1091, 1087, 1086), (1091, 1092, 1088, 1087), (1092, 1093, 1089, 1088), (1093, 1090, 1086, 1089), (1094, 1095, 1091, 1090), (1095, 1096, 1092, 1091), (1096, 1097, 1093, 1092), (1097, 1094, 1090, 1093), (1098, 1099, 1095, 1094), (1099, 1100, 1096, 1095), (1100, 1101, 1097, 1096), (1101, 1098, 1094, 1097), (1102, 1103, 1099, 1098), (1103, 1104, 1100, 1099), (1104, 1105, 1101, 1100), (1105, 1102, 1098, 1101), (1106, 1107, 1103, 1102), (1107, 1108, 1104, 1103), (1108, 1109, 1105, 1104), (1109, 1106, 1102, 1105), (1110, 1111, 1107, 1106), (1111, 1112, 1108, 1107), (1112, 1113, 1109, 1108), (1113, 1110, 1106, 1109), (1114, 1115, 1111, 1110), (1115, 1116, 1112, 1111), (1116, 1117, 1113, 1112), (1117, 1114, 1110, 1113), (92, 93, 1115, 1114), (93, 94, 1116, 1115), (94, 95, 1117, 1116), (95, 92, 1114, 1117), (1118, 1119, 41, 40), (1119, 1120, 42, 41), (1120, 1121, 43, 42), (1121, 1118, 40, 43), (1122, 1123, 1119, 1118), (1123, 1124, 1120, 1119), (1124, 1125, 1121, 1120), (1125, 1122, 1118, 1121), (1126, 1127, 1123, 1122), (1127, 1128, 1124, 1123), (1128, 1129, 1125, 1124), (1129, 1126, 1122, 1125), (1130, 1131, 1127, 1126), (1131, 1132, 1128, 1127), (1132, 1133, 1129, 1128), (1133, 1130, 1126, 1129), (1134, 1135, 1131, 1130), (1135, 1136, 1132, 1131), (1136, 1137, 1133, 1132), (1137, 1134, 1130, 1133), (1138, 1139, 1135, 1134), (1139, 1140, 1136, 1135), (1140, 1141, 1137, 1136), (1141, 1138, 1134, 1137), (1142, 1143, 1139, 1138), (1143, 1144, 1140, 1139), (1144, 1145, 1141, 1140), (1145, 1142, 1138, 1141), (96, 97, 1143, 1142), (97, 98, 1144, 1143), (98, 99, 1145, 1144), (99, 96, 1142, 1145), (1146, 1147, 97, 96), (1147, 1148, 98, 97), (1148, 1149, 99, 98), (1149, 1146, 96, 99), (1150, 1151, 1147, 1146), (1151, 1152, 1148, 1147), (1152, 1153, 1149, 1148), (1153, 1150, 1146, 1149), (1154, 1155, 1151, 1150), (1155, 1156, 1152, 1151), (1156, 1157, 1153, 1152), (1157, 1154, 1150, 1153), (1158, 1159, 1155, 1154), (1159, 1160, 1156, 1155), (1160, 1161, 1157, 1156), (1161, 1158, 1154, 1157), (1162, 1163, 1159, 1158), (1163, 1164, 1160, 1159), (1164, 1165, 1161, 1160), (1165, 1162, 1158, 1161), (100, 101, 1163, 1162), (101, 102, 1164, 1163), (102, 103, 1165, 1164), (103, 100, 1162, 1165), (1166, 1167, 101, 100), (1167, 1168, 102, 101), (1168, 1169, 103, 102), (1169, 1166, 100, 103), (1170, 1171, 1167, 1166), (1171, 1172, 1168, 1167), (1172, 1173, 1169, 1168), (1173, 1170, 1166, 1169), (1174, 1175, 1171, 1170), (1175, 1176, 1172, 1171), (1176, 1177, 1173, 1172), (1177, 1174, 1170, 1173), (1178, 1179, 1175, 1174), (1179, 1180, 1176, 1175), (1180, 1181, 1177, 1176), (1181, 1178, 1174, 1177), (1182, 1183, 1179, 1178), (1183, 1184, 1180, 1179), (1184, 1185, 1181, 1180), (1185, 1182, 1178, 1181), (1186, 1187, 1183, 1182), (1187, 1188, 1184, 1183), (1188, 1189, 1185, 1184), (1189, 1186, 1182, 1185), (1190, 1191, 1187, 1186), (1191, 1192, 1188, 1187), (1192, 1193, 1189, 1188), (1193, 1190, 1186, 1189), (1194, 1195, 1191, 1190), (1195, 1196, 1192, 1191), (1196, 1197, 1193, 1192), (1197, 1194, 1190, 1193), (1198, 1199, 1195, 1194), (1199, 1200, 1196, 1195), (1200, 1201, 1197, 1196), (1201, 1198, 1194, 1197), (104, 105, 1199, 1198), (105, 106, 1200, 1199), (106, 107, 1201, 1200), (107, 104, 1198, 1201), (1202, 1203, 105, 104), (1203, 1204, 106, 105), (1204, 1205, 107, 106), (1205, 1202, 104, 107), (1206, 1207, 1203, 1202), (1207, 1208, 1204, 1203), (1208, 1209, 1205, 1204), (1209, 1206, 1202, 1205), (1210, 1211, 1207, 1206), (1211, 1212, 1208, 1207), (1212, 1213, 1209, 1208), (1213, 1210, 1206, 1209), (1214, 1215, 1211, 1210), (1215, 1216, 1212, 1211), (1216, 1217, 1213, 1212), (1217, 1214, 1210, 1213), (1218, 1219, 1215, 1214), (1219, 1220, 1216, 1215), (1220, 1221, 1217, 1216), (1221, 1218, 1214, 1217), (1222, 1223, 1219, 1218), (1223, 1224, 1220, 1219), (1224, 1225, 1221, 1220), (1225, 1222, 1218, 1221), (1226, 1227, 1223, 1222), (1227, 1228, 1224, 1223), (1228, 1229, 1225, 1224), (1229, 1226, 1222, 1225), (1230, 1231, 1227, 1226), (1231, 1232, 1228, 1227), (1232, 1233, 1229, 1228), (1233, 1230, 1226, 1229), (1234, 1235, 1231, 1230), (1235, 1236, 1232, 1231), (1236, 1237, 1233, 1232), (1237, 1234, 1230, 1233), (108, 109, 1235, 1234), (109, 110, 1236, 1235), (110, 111, 1237, 1236), (111, 108, 1234, 1237), (1238, 1239, 33, 32), (1239, 1240, 34, 33), (1240, 1241, 35, 34), (1241, 1238, 32, 35), (1242, 1243, 1239, 1238), (1243, 1244, 1240, 1239), (1244, 1245, 1241, 1240), (1245, 1242, 1238, 1241), (1246, 1247, 1243, 1242), (1247, 1248, 1244, 1243), (1248, 1249, 1245, 1244), (1249, 1246, 1242, 1245), (1250, 1251, 1247, 1246), (1251, 1252, 1248, 1247), (1252, 1253, 1249, 1248), (1253, 1250, 1246, 1249), (1254, 1255, 1251, 1250), (1255, 1256, 1252, 1251), (1256, 1257, 1253, 1252), (1257, 1254, 1250, 1253), (1258, 1259, 1255, 1254), (1259, 1260, 1256, 1255), (1260, 1261, 1257, 1256), (1261, 1258, 1254, 1257), (1262, 1263, 1259, 1258), (1263, 1264, 1260, 1259), (1264, 1265, 1261, 1260), (1265, 1262, 1258, 1261), (1266, 1267, 1263, 1262), (1267, 1268, 1264, 1263), (1268, 1269, 1265, 1264), (1269, 1266, 1262, 1265), (1270, 1271, 1267, 1266), (1271, 1272, 1268, 1267), (1272, 1273, 1269, 1268), (1273, 1270, 1266, 1269), (1274, 1275, 1271, 1270), (1275, 1276, 1272, 1271), (1276, 1277, 1273, 1272), (1277, 1274, 1270, 1273), (1278, 1279, 1275, 1274), (1279, 1280, 1276, 1275), (1280, 1281, 1277, 1276), (1281, 1278, 1274, 1277), (1282, 1283, 1279, 1278), (1283, 1284, 1280, 1279), (1284, 1285, 1281, 1280), (1285, 1282, 1278, 1281), (1286, 1287, 1283, 1282), (1287, 1288, 1284, 1283), (1288, 1289, 1285, 1284), (1289, 1286, 1282, 1285), (1290, 1291, 1287, 1286), (1291, 1292, 1288, 1287), (1292, 1293, 1289, 1288), (1293, 1290, 1286, 1289), (1294, 1295, 1291, 1290), (1295, 1296, 1292, 1291), (1296, 1297, 1293, 1292), (1297, 1294, 1290, 1293), (112, 113, 1295, 1294), (113, 114, 1296, 1295), (114, 115, 1297, 1296), (115, 112, 1294, 1297), (1298, 1299, 113, 112), (1299, 1300, 114, 113), (1300, 1301, 115, 114), (1301, 1298, 112, 115), (1302, 1303, 1299, 1298), (1303, 1304, 1300, 1299), (1304, 1305, 1301, 1300), (1305, 1302, 1298, 1301), (1306, 1307, 1303, 1302), (1307, 1308, 1304, 1303), (1308, 1309, 1305, 1304), (1309, 1306, 1302, 1305), (1310, 1311, 1307, 1306), (1311, 1312, 1308, 1307), (1312, 1313, 1309, 1308), (1313, 1310, 1306, 1309), (1314, 1315, 1311, 1310), (1315, 1316, 1312, 1311), (1316, 1317, 1313, 1312), (1317, 1314, 1310, 1313), (1318, 1319, 1315, 1314), (1319, 1320, 1316, 1315), (1320, 1321, 1317, 1316), (1321, 1318, 1314, 1317), (1322, 1323, 1319, 1318), (1323, 1324, 1320, 1319), (1324, 1325, 1321, 1320), (1325, 1322, 1318, 1321), (1326, 1327, 1323, 1322), (1327, 1328, 1324, 1323), (1328, 1329, 1325, 1324), (1329, 1326, 1322, 1325), (116, 117, 1327, 1326), (117, 118, 1328, 1327), (118, 119, 1329, 1328), (119, 116, 1326, 1329), (1330, 1331, 37, 36), (1331, 1332, 38, 37), (1332, 1333, 39, 38), (1333, 1330, 36, 39), (1334, 1335, 1331, 1330), (1335, 1336, 1332, 1331), (1336, 1337, 1333, 1332), (1337, 1334, 1330, 1333), (1338, 1339, 1335, 1334), (1339, 1340, 1336, 1335), (1340, 1341, 1337, 1336), (1341, 1338, 1334, 1337), (1342, 1343, 1339, 1338), (1343, 1344, 1340, 1339), (1344, 1345, 1341, 1340), (1345, 1342, 1338, 1341), (1346, 1347, 1343, 1342), (1347, 1348, 1344, 1343), (1348, 1349, 1345, 1344), (1349, 1346, 1342, 1345), (1350, 1351, 1347, 1346), (1351, 1352, 1348, 1347), (1352, 1353, 1349, 1348), (1353, 1350, 1346, 1349), (120, 121, 1351, 1350), (121, 122, 1352, 1351), (122, 123, 1353, 1352), (123, 120, 1350, 1353), (1354, 1355, 121, 120), (1355, 1356, 122, 121), (1356, 1357, 123, 122), (1357, 1354, 120, 123), (1358, 1359, 1355, 1354), (1359, 1360, 1356, 1355), (1360, 1361, 1357, 1356), (1361, 1358, 1354, 1357), (1362, 1363, 1359, 1358), (1363, 1364, 1360, 1359), (1364, 1365, 1361, 1360), (1365, 1362, 1358, 1361), (1366, 1367, 1363, 1362), (1367, 1368, 1364, 1363), (1368, 1369, 1365, 1364), (1369, 1366, 1362, 1365), (1370, 1371, 1367, 1366), (1371, 1372, 1368, 1367), (1372, 1373, 1369, 1368), (1373, 1370, 1366, 1369), (1374, 1375, 1371, 1370), (1375, 1376, 1372, 1371), (1376, 1377, 1373, 1372), (1377, 1374, 1370, 1373), (1378, 1379, 1375, 1374), (1379, 1380, 1376, 1375), (1380, 1381, 1377, 1376), (1381, 1378, 1374, 1377), (1382, 1383, 1379, 1378), (1383, 1384, 1380, 1379), (1384, 1385, 1381, 1380), (1385, 1382, 1378, 1381), (1386, 1387, 1383, 1382), (1387, 1388, 1384, 1383), (1388, 1389, 1385, 1384), (1389, 1386, 1382, 1385), (1390, 1391, 1387, 1386), (1391, 1392, 1388, 1387), (1392, 1393, 1389, 1388), (1393, 1390, 1386, 1389), (124, 125, 1391, 1390), (125, 126, 1392, 1391), (126, 127, 1393, 1392), (127, 124, 1390, 1393), (1396, 1397, 1395, 1394), (1397, 1398, 1085, 1395), (1398, 1399, 1084, 1085), (1399, 1396, 1394, 1084), (1400, 1401, 1397, 1396), (1401, 1402, 1398, 1397), (1402, 1403, 1399, 1398), (1403, 1400, 1396, 1399), (128, 129, 1401, 1400), (129, 130, 1402, 1401), (130, 131, 1403, 1402), (131, 128, 1400, 1403)])
me_cube.materials.append(mat_material)
me_cube.use_remesh_preserve_volume = False
me_cube.use_remesh_preserve_attributes = False
me_cube.use_mirror_vertex_groups = False
me_cube.update()

# ---- objects
ob_cube = bpy.data.objects.new('Cube', me_cube)

# ---- transforms, parenting, visibility, modifiers, constraints
ob_cube.location = (0.0, 0.0, 0.0)
ob_cube.lock_rotations_4d = False
ob_cube.empty_display_type = 'ARROWS'
ob_cube.lineart.crease_threshold = 0.0

# ---- collection membership
col_collection.objects.link(ob_cube)

# ---- scene / render settings (as saved in the file)
scene.frame_start = 1; scene.frame_end = 250; scene.frame_set(1)
scene.render.engine = 'BLENDER_EEVEE_NEXT'
scene.cycles.use_denoising = False
scene.cycles.samples = 128
scene.cycles.sampling_pattern = 'TABULATED_SOBOL'
scene.cycles.use_adaptive_sampling = False
scene.cycles.use_light_tree = False
scene.view_settings.view_transform = 'Filmic'
bpy.context.view_layer.update()

# ---- added for rendering (the .blend has no active camera and no usable light): camera, sun
cam_auto = bpy.data.cameras.new('AutoCamera')
cam_auto.lens = 50.0
cam_auto.sensor_width = 36.0
cam_auto.clip_end = 1000.0
ob_auto_camera = bpy.data.objects.new('AutoCamera', cam_auto)
scene.collection.objects.link(ob_auto_camera)
ob_auto_camera.location = (3.08216, -3.87951, 3.31733)
ob_auto_camera.rotation_euler = (1.09748, -7.21219e-08, 0.694738)
scene.camera = ob_auto_camera
light_auto_sun = bpy.data.lights.new('AutoSun', 'SUN')
light_auto_sun.energy = 3.0
light_auto_sun.angle = 0.0523599
ob_auto_sun = bpy.data.objects.new('AutoSun', light_auto_sun)
scene.collection.objects.link(ob_auto_sun)
ob_auto_sun.rotation_euler = (0.872665, 0.174533, 0.523599)
bpy.context.view_layer.update()
